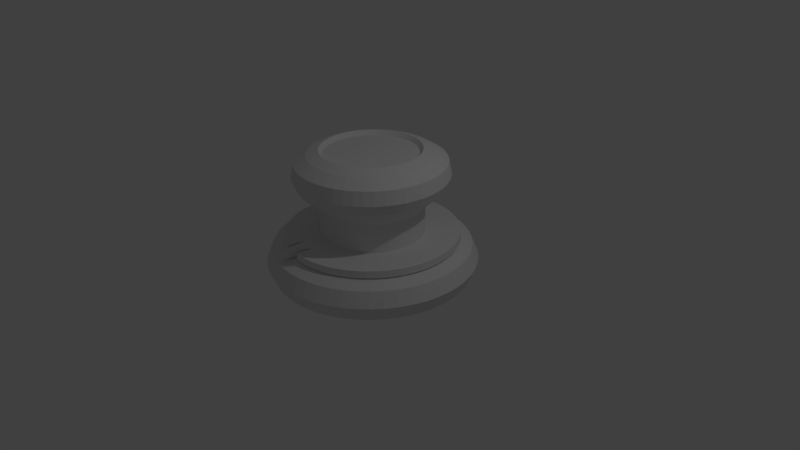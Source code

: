 # Source: safe_lock.blend  (saved by Blender 2.74.0; exported with 4.5.12 LTS)
import bpy
from mathutils import Matrix  # noqa: F401  (used for matrix-valued properties, if any)

bpy.ops.wm.read_factory_settings(use_empty=True)
scene = bpy.context.scene
scene.name = 'Scene'

# ---- collections
col_collection_1 = bpy.data.collections.new('Collection 1'); scene.collection.children.link(col_collection_1)

# ---- world
world_world = bpy.data.worlds.new('World'); scene.world = world_world
world_world.color = (0.05088, 0.05088, 0.05088)
world_world.use_sun_shadow = False
world_world.sun_shadow_jitter_overblur = 0.0
world_world.cycles.sampling_method = 'MANUAL'
world_world.cycles.sample_map_resolution = 256

# ---- cameras
cam_camera = bpy.data.cameras.new('Camera')
cam_camera.clip_end = 100.0
cam_camera.lens = 35.0
cam_camera.sensor_width = 32.0
cam_camera.sensor_height = 18.0
cam_camera.ortho_scale = 7.314
cam_camera.dof.focus_distance = 0.0
cam_camera.dof.aperture_fstop = 128.0

# ---- lights
light_lamp = bpy.data.lights.new('Lamp', 'POINT')
light_lamp.transmission_factor = 0.0
light_lamp.cutoff_distance = 30.0
light_lamp.energy = 100.0
light_lamp.shadow_buffer_clip_start = 1.001
light_lamp.shadow_soft_size = 0.1
light_lamp.shadow_maximum_resolution = 0.006
light_lamp.use_absolute_resolution = True
light_lamp.cycles.use_multiple_importance_sampling = False

# ---- meshes
me_torus_005 = bpy.data.meshes.new('Torus.005')
me_torus_005.from_pydata([], [], [])
me_torus_005.use_remesh_preserve_volume = False
me_torus_005.use_remesh_preserve_attributes = False
me_torus_005.use_mirror_vertex_groups = False
me_torus_005.update()
me_torus_004 = bpy.data.meshes.new('Torus.004')
me_torus_004.from_pydata([(1.25, 0.0, 0.0), (1.177, 0.0, 0.1768), (1.0, 0.0, 0.25), (0.8232, 0.0, 0.1768), (0.75, 0.0, 3.062e-17), (0.8232, 0.0, -0.1768), (1.0, 0.0, -0.25), (1.177, 0.0, -0.1768), (1.24, 0.1567, 0.0), (1.167, 0.1475, 0.1768), (0.9921, 0.1253, 0.25), (0.8167, 0.1032, 0.1768), (0.7441, 0.094, 3.062e-17), (0.8167, 0.1032, -0.1768), (0.9921, 0.1253, -0.25), (1.167, 0.1475, -0.1768), (1.211, 0.3109, 0.0), (1.14, 0.2927, 0.1768), (0.9686, 0.2487, 0.25), (0.7974, 0.2047, 0.1768), (0.7264, 0.1865, 3.062e-17), (0.7974, 0.2047, -0.1768), (0.9686, 0.2487, -0.25), (1.14, 0.2927, -0.1768), (1.162, 0.4602, 0.0), (1.094, 0.4332, 0.1768), (0.9298, 0.3681, 0.25), (0.7654, 0.303, 0.1768), (0.6973, 0.2761, 3.062e-17), (0.7654, 0.303, -0.1768), (0.9298, 0.3681, -0.25), (1.094, 0.4332, -0.1768), (1.095, 0.6022, 0.0), (1.031, 0.5669, 0.1768), (0.8763, 0.4818, 0.25), (0.7214, 0.3966, 0.1768), (0.6572, 0.3613, 3.062e-17), (0.7214, 0.3966, -0.1768), (0.8763, 0.4818, -0.25), (1.031, 0.5669, -0.1768), (1.011, 0.7347, 0.0), (0.952, 0.6917, 0.1768), (0.809, 0.5878, 0.25), (0.666, 0.4839, 0.1768), (0.6068, 0.4408, 3.062e-17), (0.666, 0.4839, -0.1768), (0.809, 0.5878, -0.25), (0.952, 0.6917, -0.1768), (0.9112, 0.8557, 0.0), (0.8578, 0.8056, 0.1768), (0.729, 0.6845, 0.25), (0.6001, 0.5635, 0.1768), (0.5467, 0.5134, 3.062e-17), (0.6001, 0.5635, -0.1768), (0.729, 0.6845, -0.25), (0.8578, 0.8056, -0.1768), (0.7968, 0.9631, 0.0), (0.7501, 0.9067, 0.1768), (0.6374, 0.7705, 0.25), (0.5247, 0.6343, 0.1768), (0.4781, 0.5779, 3.062e-17), (0.5247, 0.6343, -0.1768), (0.6374, 0.7705, -0.25), (0.7501, 0.9067, -0.1768), (0.6698, 1.055, 0.0), (0.6305, 0.9936, 0.1768), (0.5358, 0.8443, 0.25), (0.4411, 0.6951, 0.1768), (0.4019, 0.6332, 3.062e-17), (0.4411, 0.6951, -0.1768), (0.5358, 0.8443, -0.25), (0.6305, 0.9936, -0.1768), (0.5322, 1.131, 0.0), (0.501, 1.065, 0.1768), (0.4258, 0.9048, 0.25), (0.3505, 0.7449, 0.1768), (0.3193, 0.6786, 3.062e-17), (0.3505, 0.7449, -0.1768), (0.4258, 0.9048, -0.25), (0.501, 1.065, -0.1768), (0.3863, 1.189, 0.0), (0.3636, 1.119, 0.1768), (0.309, 0.9511, 0.25), (0.2544, 0.7829, 0.1768), (0.2318, 0.7133, 3.062e-17), (0.2544, 0.7829, -0.1768), (0.309, 0.9511, -0.25), (0.3636, 1.119, -0.1768), (0.2342, 1.228, 0.0), (0.2205, 1.156, 0.1768), (0.1874, 0.9823, 0.25), (0.1543, 0.8086, 0.1768), (0.1405, 0.7367, 3.062e-17), (0.1543, 0.8086, -0.1768), (0.1874, 0.9823, -0.25), (0.2205, 1.156, -0.1768), (0.07849, 1.248, 0.0), (0.07389, 1.174, 0.1768), (0.06279, 0.998, 0.25), (0.05169, 0.8216, 0.1768), (0.04709, 0.7485, 3.062e-17), (0.05169, 0.8216, -0.1768), (0.06279, 0.998, -0.25), (0.07389, 1.174, -0.1768), (-0.07849, 1.248, 0.0), (-0.07389, 1.174, 0.1768), (-0.06279, 0.998, 0.25), (-0.05169, 0.8216, 0.1768), (-0.04709, 0.7485, 3.062e-17), (-0.05169, 0.8216, -0.1768), (-0.06279, 0.998, -0.25), (-0.07389, 1.174, -0.1768), (-0.2342, 1.228, 0.0), (-0.2205, 1.156, 0.1768), (-0.1874, 0.9823, 0.25), (-0.1543, 0.8086, 0.1768), (-0.1405, 0.7367, 3.062e-17), (-0.1543, 0.8086, -0.1768), (-0.1874, 0.9823, -0.25), (-0.2205, 1.156, -0.1768), (-0.3863, 1.189, 0.0), (-0.3636, 1.119, 0.1768), (-0.309, 0.9511, 0.25), (-0.2544, 0.7829, 0.1768), (-0.2318, 0.7133, 3.062e-17), (-0.2544, 0.7829, -0.1768), (-0.309, 0.9511, -0.25), (-0.3636, 1.119, -0.1768), (-0.5322, 1.131, 0.0), (-0.501, 1.065, 0.1768), (-0.4258, 0.9048, 0.25), (-0.3505, 0.7449, 0.1768), (-0.3193, 0.6786, 3.062e-17), (-0.3505, 0.7449, -0.1768), (-0.4258, 0.9048, -0.25), (-0.501, 1.065, -0.1768), (-0.6698, 1.055, 0.0), (-0.6305, 0.9936, 0.1768), (-0.5358, 0.8443, 0.25), (-0.4411, 0.6951, 0.1768), (-0.4019, 0.6332, 3.062e-17), (-0.4411, 0.6951, -0.1768), (-0.5358, 0.8443, -0.25), (-0.6305, 0.9936, -0.1768), (-0.7968, 0.9631, 0.0), (-0.7501, 0.9067, 0.1768), (-0.6374, 0.7705, 0.25), (-0.5247, 0.6343, 0.1768), (-0.4781, 0.5779, 3.062e-17), (-0.5247, 0.6343, -0.1768), (-0.6374, 0.7705, -0.25), (-0.7501, 0.9067, -0.1768), (-0.9112, 0.8557, 0.0), (-0.8578, 0.8056, 0.1768), (-0.729, 0.6845, 0.25), (-0.6001, 0.5635, 0.1768), (-0.5467, 0.5134, 3.062e-17), (-0.6001, 0.5635, -0.1768), (-0.729, 0.6845, -0.25), (-0.8578, 0.8056, -0.1768), (-1.011, 0.7347, 0.0), (-0.952, 0.6917, 0.1768), (-0.809, 0.5878, 0.25), (-0.666, 0.4839, 0.1768), (-0.6068, 0.4408, 3.062e-17), (-0.666, 0.4839, -0.1768), (-0.809, 0.5878, -0.25), (-0.952, 0.6917, -0.1768), (-1.095, 0.6022, 0.0), (-1.031, 0.5669, 0.1768), (-0.8763, 0.4818, 0.25), (-0.7214, 0.3966, 0.1768), (-0.6572, 0.3613, 3.062e-17), (-0.7214, 0.3966, -0.1768), (-0.8763, 0.4818, -0.25), (-1.031, 0.5669, -0.1768), (-1.162, 0.4602, 0.0), (-1.094, 0.4332, 0.1768), (-0.9298, 0.3681, 0.25), (-0.7654, 0.303, 0.1768), (-0.6973, 0.2761, 3.062e-17), (-0.7654, 0.303, -0.1768), (-0.9298, 0.3681, -0.25), (-1.094, 0.4332, -0.1768), (-1.211, 0.3109, 0.0), (-1.14, 0.2927, 0.1768), (-0.9686, 0.2487, 0.25), (-0.7974, 0.2047, 0.1768), (-0.7264, 0.1865, 3.062e-17), (-0.7974, 0.2047, -0.1768), (-0.9686, 0.2487, -0.25), (-1.14, 0.2927, -0.1768), (-1.24, 0.1567, 0.0), (-1.167, 0.1475, 0.1768), (-0.9921, 0.1253, 0.25), (-0.8167, 0.1032, 0.1768), (-0.7441, 0.094, 3.062e-17), (-0.8167, 0.1032, -0.1768), (-0.9921, 0.1253, -0.25), (-1.167, 0.1475, -0.1768), (-1.25, 1.093e-07, 0.0), (-1.177, 1.029e-07, 0.1768), (-1.0, 8.742e-08, 0.25), (-0.8232, 7.197e-08, 0.1768), (-0.75, 6.557e-08, 3.062e-17), (-0.8232, 7.197e-08, -0.1768), (-1.0, 8.742e-08, -0.25), (-1.177, 1.029e-07, -0.1768), (-1.24, -0.1567, 0.0), (-1.167, -0.1475, 0.1768), (-0.9921, -0.1253, 0.25), (-0.8167, -0.1032, 0.1768), (-0.7441, -0.094, 3.062e-17), (-0.8167, -0.1032, -0.1768), (-0.9921, -0.1253, -0.25), (-1.167, -0.1475, -0.1768), (-1.211, -0.3109, 0.0), (-1.14, -0.2927, 0.1768), (-0.9686, -0.2487, 0.25), (-0.7974, -0.2047, 0.1768), (-0.7264, -0.1865, 3.062e-17), (-0.7974, -0.2047, -0.1768), (-0.9686, -0.2487, -0.25), (-1.14, -0.2927, -0.1768), (-1.162, -0.4602, 0.0), (-1.094, -0.4332, 0.1768), (-0.9298, -0.3681, 0.25), (-0.7654, -0.303, 0.1768), (-0.6973, -0.2761, 3.062e-17), (-0.7654, -0.303, -0.1768), (-0.9298, -0.3681, -0.25), (-1.094, -0.4332, -0.1768), (-1.095, -0.6022, 0.0), (-1.031, -0.5669, 0.1768), (-0.8763, -0.4818, 0.25), (-0.7214, -0.3966, 0.1768), (-0.6572, -0.3613, 3.062e-17), (-0.7214, -0.3966, -0.1768), (-0.8763, -0.4818, -0.25), (-1.031, -0.5669, -0.1768), (-1.011, -0.7347, 0.0), (-0.952, -0.6917, 0.1768), (-0.809, -0.5878, 0.25), (-0.666, -0.4839, 0.1768), (-0.6068, -0.4408, 3.062e-17), (-0.666, -0.4839, -0.1768), (-0.809, -0.5878, -0.25), (-0.952, -0.6917, -0.1768), (-0.9112, -0.8557, 0.0), (-0.8578, -0.8056, 0.1768), (-0.729, -0.6845, 0.25), (-0.6001, -0.5635, 0.1768), (-0.5467, -0.5134, 3.062e-17), (-0.6001, -0.5635, -0.1768), (-0.729, -0.6845, -0.25), (-0.8578, -0.8056, -0.1768), (-0.7968, -0.9631, 0.0), (-0.7501, -0.9067, 0.1768), (-0.6374, -0.7705, 0.25), (-0.5247, -0.6343, 0.1768), (-0.4781, -0.5779, 3.062e-17), (-0.5247, -0.6343, -0.1768), (-0.6374, -0.7705, -0.25), (-0.7501, -0.9067, -0.1768), (-0.6698, -1.055, 0.0), (-0.6305, -0.9936, 0.1768), (-0.5358, -0.8443, 0.25), (-0.4411, -0.6951, 0.1768), (-0.4019, -0.6332, 3.062e-17), (-0.4411, -0.6951, -0.1768), (-0.5358, -0.8443, -0.25), (-0.6305, -0.9936, -0.1768), (-0.5322, -1.131, 0.0), (-0.501, -1.065, 0.1768), (-0.4258, -0.9048, 0.25), (-0.3505, -0.7449, 0.1768), (-0.3193, -0.6786, 3.062e-17), (-0.3505, -0.7449, -0.1768), (-0.4258, -0.9048, -0.25), (-0.501, -1.065, -0.1768), (-0.3863, -1.189, 0.0), (-0.3636, -1.119, 0.1768), (-0.309, -0.9511, 0.25), (-0.2544, -0.7829, 0.1768), (-0.2318, -0.7133, 3.062e-17), (-0.2544, -0.7829, -0.1768), (-0.309, -0.9511, -0.25), (-0.3636, -1.119, -0.1768), (-0.2342, -1.228, 0.0), (-0.2205, -1.156, 0.1768), (-0.1874, -0.9823, 0.25), (-0.1543, -0.8086, 0.1768), (-0.1405, -0.7367, 3.062e-17), (-0.1543, -0.8086, -0.1768), (-0.1874, -0.9823, -0.25), (-0.2205, -1.156, -0.1768), (-0.07849, -1.248, 0.0), (-0.07389, -1.174, 0.1768), (-0.06279, -0.998, 0.25), (-0.05169, -0.8216, 0.1768), (-0.04709, -0.7485, 3.062e-17), (-0.05169, -0.8216, -0.1768), (-0.06279, -0.998, -0.25), (-0.07389, -1.174, -0.1768), (0.07849, -1.248, 0.0), (0.07389, -1.174, 0.1768), (0.06279, -0.998, 0.25), (0.05169, -0.8216, 0.1768), (0.04709, -0.7485, 3.062e-17), (0.05169, -0.8216, -0.1768), (0.06279, -0.998, -0.25), (0.07389, -1.174, -0.1768), (0.2342, -1.228, 0.0), (0.2205, -1.156, 0.1768), (0.1874, -0.9823, 0.25), (0.1543, -0.8086, 0.1768), (0.1405, -0.7367, 3.062e-17), (0.1543, -0.8086, -0.1768), (0.1874, -0.9823, -0.25), (0.2205, -1.156, -0.1768), (0.3863, -1.189, 0.0), (0.3636, -1.119, 0.1768), (0.309, -0.9511, 0.25), (0.2544, -0.7829, 0.1768), (0.2318, -0.7133, 3.062e-17), (0.2544, -0.7829, -0.1768), (0.309, -0.9511, -0.25), (0.3636, -1.119, -0.1768), (0.5322, -1.131, 0.0), (0.501, -1.065, 0.1768), (0.4258, -0.9048, 0.25), (0.3505, -0.7449, 0.1768), (0.3193, -0.6786, 3.062e-17), (0.3505, -0.7449, -0.1768), (0.4258, -0.9048, -0.25), (0.501, -1.065, -0.1768), (0.6698, -1.055, 0.0), (0.6305, -0.9936, 0.1768), (0.5358, -0.8443, 0.25), (0.4411, -0.6951, 0.1768), (0.4019, -0.6332, 3.062e-17), (0.4411, -0.6951, -0.1768), (0.5358, -0.8443, -0.25), (0.6305, -0.9936, -0.1768), (0.7968, -0.9631, 0.0), (0.7501, -0.9067, 0.1768), (0.6374, -0.7705, 0.25), (0.5247, -0.6343, 0.1768), (0.4781, -0.5779, 3.062e-17), (0.5247, -0.6343, -0.1768), (0.6374, -0.7705, -0.25), (0.7501, -0.9067, -0.1768), (0.9112, -0.8557, 0.0), (0.8578, -0.8056, 0.1768), (0.729, -0.6845, 0.25), (0.6001, -0.5635, 0.1768), (0.5467, -0.5134, 3.062e-17), (0.6001, -0.5635, -0.1768), (0.729, -0.6845, -0.25), (0.8578, -0.8056, -0.1768), (1.011, -0.7347, 0.0), (0.952, -0.6917, 0.1768), (0.809, -0.5878, 0.25), (0.666, -0.4839, 0.1768), (0.6068, -0.4408, 3.062e-17), (0.666, -0.4839, -0.1768), (0.809, -0.5878, -0.25), (0.952, -0.6917, -0.1768), (1.095, -0.6022, 0.0), (1.031, -0.5669, 0.1768), (0.8763, -0.4818, 0.25), (0.7214, -0.3966, 0.1768), (0.6572, -0.3613, 3.062e-17), (0.7214, -0.3966, -0.1768), (0.8763, -0.4818, -0.25), (1.031, -0.5669, -0.1768), (1.162, -0.4602, 0.0), (1.094, -0.4332, 0.1768), (0.9298, -0.3681, 0.25), (0.7654, -0.303, 0.1768), (0.6973, -0.2761, 3.062e-17), (0.7654, -0.303, -0.1768), (0.9298, -0.3681, -0.25), (1.094, -0.4332, -0.1768), (1.211, -0.3109, 0.0), (1.14, -0.2927, 0.1768), (0.9686, -0.2487, 0.25), (0.7974, -0.2047, 0.1768), (0.7264, -0.1865, 3.062e-17), (0.7974, -0.2047, -0.1768), (0.9686, -0.2487, -0.25), (1.14, -0.2927, -0.1768), (1.24, -0.1567, 0.0), (1.167, -0.1475, 0.1768), (0.9921, -0.1253, 0.25), (0.8167, -0.1032, 0.1768), (0.7441, -0.094, 3.062e-17), (0.8167, -0.1032, -0.1768), (0.9921, -0.1253, -0.25), (1.167, -0.1475, -0.1768)], [], [(0, 8, 9, 1), (1, 9, 10, 2), (2, 10, 11, 3), (3, 11, 12, 4), (4, 12, 13, 5), (5, 13, 14, 6), (6, 14, 15, 7), (0, 7, 15, 8), (8, 16, 17, 9), (9, 17, 18, 10), (10, 18, 19, 11), (11, 19, 20, 12), (12, 20, 21, 13), (13, 21, 22, 14), (14, 22, 23, 15), (15, 23, 16, 8), (16, 24, 25, 17), (17, 25, 26, 18), (18, 26, 27, 19), (19, 27, 28, 20), (20, 28, 29, 21), (21, 29, 30, 22), (22, 30, 31, 23), (23, 31, 24, 16), (24, 32, 33, 25), (25, 33, 34, 26), (26, 34, 35, 27), (27, 35, 36, 28), (28, 36, 37, 29), (29, 37, 38, 30), (30, 38, 39, 31), (31, 39, 32, 24), (32, 40, 41, 33), (33, 41, 42, 34), (34, 42, 43, 35), (35, 43, 44, 36), (36, 44, 45, 37), (37, 45, 46, 38), (38, 46, 47, 39), (39, 47, 40, 32), (40, 48, 49, 41), (41, 49, 50, 42), (42, 50, 51, 43), (43, 51, 52, 44), (44, 52, 53, 45), (45, 53, 54, 46), (46, 54, 55, 47), (47, 55, 48, 40), (48, 56, 57, 49), (49, 57, 58, 50), (50, 58, 59, 51), (51, 59, 60, 52), (52, 60, 61, 53), (53, 61, 62, 54), (54, 62, 63, 55), (55, 63, 56, 48), (56, 64, 65, 57), (57, 65, 66, 58), (58, 66, 67, 59), (59, 67, 68, 60), (60, 68, 69, 61), (61, 69, 70, 62), (62, 70, 71, 63), (63, 71, 64, 56), (64, 72, 73, 65), (65, 73, 74, 66), (66, 74, 75, 67), (67, 75, 76, 68), (68, 76, 77, 69), (69, 77, 78, 70), (70, 78, 79, 71), (71, 79, 72, 64), (72, 80, 81, 73), (73, 81, 82, 74), (74, 82, 83, 75), (75, 83, 84, 76), (76, 84, 85, 77), (77, 85, 86, 78), (78, 86, 87, 79), (79, 87, 80, 72), (80, 88, 89, 81), (81, 89, 90, 82), (82, 90, 91, 83), (83, 91, 92, 84), (84, 92, 93, 85), (85, 93, 94, 86), (86, 94, 95, 87), (87, 95, 88, 80), (88, 96, 97, 89), (89, 97, 98, 90), (90, 98, 99, 91), (91, 99, 100, 92), (92, 100, 101, 93), (93, 101, 102, 94), (94, 102, 103, 95), (95, 103, 96, 88), (96, 104, 105, 97), (97, 105, 106, 98), (98, 106, 107, 99), (99, 107, 108, 100), (100, 108, 109, 101), (101, 109, 110, 102), (102, 110, 111, 103), (103, 111, 104, 96), (104, 112, 113, 105), (105, 113, 114, 106), (106, 114, 115, 107), (107, 115, 116, 108), (108, 116, 117, 109), (109, 117, 118, 110), (110, 118, 119, 111), (111, 119, 112, 104), (112, 120, 121, 113), (113, 121, 122, 114), (114, 122, 123, 115), (115, 123, 124, 116), (116, 124, 125, 117), (117, 125, 126, 118), (118, 126, 127, 119), (119, 127, 120, 112), (120, 128, 129, 121), (121, 129, 130, 122), (122, 130, 131, 123), (123, 131, 132, 124), (124, 132, 133, 125), (125, 133, 134, 126), (126, 134, 135, 127), (127, 135, 128, 120), (128, 136, 137, 129), (129, 137, 138, 130), (130, 138, 139, 131), (131, 139, 140, 132), (132, 140, 141, 133), (133, 141, 142, 134), (134, 142, 143, 135), (135, 143, 136, 128), (136, 144, 145, 137), (137, 145, 146, 138), (138, 146, 147, 139), (139, 147, 148, 140), (140, 148, 149, 141), (141, 149, 150, 142), (142, 150, 151, 143), (143, 151, 144, 136), (144, 152, 153, 145), (145, 153, 154, 146), (146, 154, 155, 147), (147, 155, 156, 148), (148, 156, 157, 149), (149, 157, 158, 150), (150, 158, 159, 151), (151, 159, 152, 144), (152, 160, 161, 153), (153, 161, 162, 154), (154, 162, 163, 155), (155, 163, 164, 156), (156, 164, 165, 157), (157, 165, 166, 158), (158, 166, 167, 159), (159, 167, 160, 152), (160, 168, 169, 161), (161, 169, 170, 162), (162, 170, 171, 163), (163, 171, 172, 164), (164, 172, 173, 165), (165, 173, 174, 166), (166, 174, 175, 167), (167, 175, 168, 160), (168, 176, 177, 169), (169, 177, 178, 170), (170, 178, 179, 171), (171, 179, 180, 172), (172, 180, 181, 173), (173, 181, 182, 174), (174, 182, 183, 175), (175, 183, 176, 168), (176, 184, 185, 177), (177, 185, 186, 178), (178, 186, 187, 179), (179, 187, 188, 180), (180, 188, 189, 181), (181, 189, 190, 182), (182, 190, 191, 183), (183, 191, 184, 176), (184, 192, 193, 185), (185, 193, 194, 186), (186, 194, 195, 187), (187, 195, 196, 188), (188, 196, 197, 189), (189, 197, 198, 190), (190, 198, 199, 191), (191, 199, 192, 184), (192, 200, 201, 193), (193, 201, 202, 194), (194, 202, 203, 195), (195, 203, 204, 196), (196, 204, 205, 197), (197, 205, 206, 198), (198, 206, 207, 199), (199, 207, 200, 192), (200, 208, 209, 201), (201, 209, 210, 202), (202, 210, 211, 203), (203, 211, 212, 204), (204, 212, 213, 205), (205, 213, 214, 206), (206, 214, 215, 207), (207, 215, 208, 200), (208, 216, 217, 209), (209, 217, 218, 210), (210, 218, 219, 211), (211, 219, 220, 212), (212, 220, 221, 213), (213, 221, 222, 214), (214, 222, 223, 215), (215, 223, 216, 208), (216, 224, 225, 217), (217, 225, 226, 218), (218, 226, 227, 219), (219, 227, 228, 220), (220, 228, 229, 221), (221, 229, 230, 222), (222, 230, 231, 223), (223, 231, 224, 216), (224, 232, 233, 225), (225, 233, 234, 226), (226, 234, 235, 227), (227, 235, 236, 228), (228, 236, 237, 229), (229, 237, 238, 230), (230, 238, 239, 231), (231, 239, 232, 224), (232, 240, 241, 233), (233, 241, 242, 234), (234, 242, 243, 235), (235, 243, 244, 236), (236, 244, 245, 237), (237, 245, 246, 238), (238, 246, 247, 239), (239, 247, 240, 232), (240, 248, 249, 241), (241, 249, 250, 242), (242, 250, 251, 243), (243, 251, 252, 244), (244, 252, 253, 245), (245, 253, 254, 246), (246, 254, 255, 247), (247, 255, 248, 240), (248, 256, 257, 249), (249, 257, 258, 250), (250, 258, 259, 251), (251, 259, 260, 252), (252, 260, 261, 253), (253, 261, 262, 254), (254, 262, 263, 255), (255, 263, 256, 248), (256, 264, 265, 257), (257, 265, 266, 258), (258, 266, 267, 259), (259, 267, 268, 260), (260, 268, 269, 261), (261, 269, 270, 262), (262, 270, 271, 263), (263, 271, 264, 256), (264, 272, 273, 265), (265, 273, 274, 266), (266, 274, 275, 267), (267, 275, 276, 268), (268, 276, 277, 269), (269, 277, 278, 270), (270, 278, 279, 271), (271, 279, 272, 264), (272, 280, 281, 273), (273, 281, 282, 274), (274, 282, 283, 275), (275, 283, 284, 276), (276, 284, 285, 277), (277, 285, 286, 278), (278, 286, 287, 279), (279, 287, 280, 272), (280, 288, 289, 281), (281, 289, 290, 282), (282, 290, 291, 283), (283, 291, 292, 284), (284, 292, 293, 285), (285, 293, 294, 286), (286, 294, 295, 287), (287, 295, 288, 280), (288, 296, 297, 289), (289, 297, 298, 290), (290, 298, 299, 291), (291, 299, 300, 292), (292, 300, 301, 293), (293, 301, 302, 294), (294, 302, 303, 295), (295, 303, 296, 288), (296, 304, 305, 297), (297, 305, 306, 298), (298, 306, 307, 299), (299, 307, 308, 300), (300, 308, 309, 301), (301, 309, 310, 302), (302, 310, 311, 303), (303, 311, 304, 296), (304, 312, 313, 305), (305, 313, 314, 306), (306, 314, 315, 307), (307, 315, 316, 308), (308, 316, 317, 309), (309, 317, 318, 310), (310, 318, 319, 311), (311, 319, 312, 304), (312, 320, 321, 313), (313, 321, 322, 314), (314, 322, 323, 315), (315, 323, 324, 316), (316, 324, 325, 317), (317, 325, 326, 318), (318, 326, 327, 319), (319, 327, 320, 312), (320, 328, 329, 321), (321, 329, 330, 322), (322, 330, 331, 323), (323, 331, 332, 324), (324, 332, 333, 325), (325, 333, 334, 326), (326, 334, 335, 327), (327, 335, 328, 320), (328, 336, 337, 329), (329, 337, 338, 330), (330, 338, 339, 331), (331, 339, 340, 332), (332, 340, 341, 333), (333, 341, 342, 334), (334, 342, 343, 335), (335, 343, 336, 328), (336, 344, 345, 337), (337, 345, 346, 338), (338, 346, 347, 339), (339, 347, 348, 340), (340, 348, 349, 341), (341, 349, 350, 342), (342, 350, 351, 343), (343, 351, 344, 336), (344, 352, 353, 345), (345, 353, 354, 346), (346, 354, 355, 347), (347, 355, 356, 348), (348, 356, 357, 349), (349, 357, 358, 350), (350, 358, 359, 351), (351, 359, 352, 344), (352, 360, 361, 353), (353, 361, 362, 354), (354, 362, 363, 355), (355, 363, 364, 356), (356, 364, 365, 357), (357, 365, 366, 358), (358, 366, 367, 359), (359, 367, 360, 352), (360, 368, 369, 361), (361, 369, 370, 362), (362, 370, 371, 363), (363, 371, 372, 364), (364, 372, 373, 365), (365, 373, 374, 366), (366, 374, 375, 367), (367, 375, 368, 360), (368, 376, 377, 369), (369, 377, 378, 370), (370, 378, 379, 371), (371, 379, 380, 372), (372, 380, 381, 373), (373, 381, 382, 374), (374, 382, 383, 375), (375, 383, 376, 368), (376, 384, 385, 377), (377, 385, 386, 378), (378, 386, 387, 379), (379, 387, 388, 380), (380, 388, 389, 381), (381, 389, 390, 382), (382, 390, 391, 383), (383, 391, 384, 376), (384, 392, 393, 385), (385, 393, 394, 386), (386, 394, 395, 387), (387, 395, 396, 388), (388, 396, 397, 389), (389, 397, 398, 390), (390, 398, 399, 391), (391, 399, 392, 384), (392, 0, 1, 393), (393, 1, 2, 394), (394, 2, 3, 395), (395, 3, 4, 396), (396, 4, 5, 397), (397, 5, 6, 398), (398, 6, 7, 399), (399, 7, 0, 392)])
me_torus_004.use_remesh_preserve_volume = False
me_torus_004.use_remesh_preserve_attributes = False
me_torus_004.use_mirror_vertex_groups = False
me_torus_004.update()
me_circle = bpy.data.meshes.new('Circle')
me_circle.from_pydata([(8.911e-09, 1.111, 0.688), (-0.1393, 1.103, 0.688), (-0.2764, 1.076, 0.688), (-0.4091, 1.033, 0.688), (-0.5354, 0.9739, 0.688), (-0.6532, 0.8991, 0.688), (-0.7608, 0.8101, 0.688), (-0.8563, 0.7084, 0.688), (-0.9383, 0.5955, 0.688), (-1.006, 0.4732, 0.688), (-1.057, 0.3434, 0.688), (-1.092, 0.2082, 0.688), (-1.109, 0.06978, 0.688), (-1.109, -0.06978, 0.688), (-1.092, -0.2082, 0.688), (-1.057, -0.3434, 0.688), (-1.006, -0.4732, 0.688), (-0.9383, -0.5955, 0.688), (-0.8563, -0.7084, 0.688), (-0.7608, -0.8101, 0.688), (-0.6532, -0.8991, 0.688), (-0.5354, -0.9739, 0.688), (-0.4091, -1.033, 0.688), (-0.3274, -1.255, 0.688), (-0.1393, -1.103, 0.688), (9.01e-07, -1.111, 0.688), (0.1393, -1.103, 0.688), (0.2764, -1.076, 0.688), (0.4091, -1.033, 0.688), (0.5354, -0.9739, 0.688), (0.6532, -0.8991, 0.688), (0.7608, -0.8101, 0.688), (0.8563, -0.7084, 0.688), (0.9383, -0.5955, 0.688), (1.006, -0.4732, 0.688), (1.057, -0.3434, 0.688), (1.092, -0.2082, 0.688), (1.109, -0.06978, 0.688), (1.109, 0.06978, 0.688), (1.092, 0.2082, 0.688), (1.057, 0.3434, 0.688), (1.006, 0.4732, 0.688), (0.9383, 0.5955, 0.688), (0.8563, 0.7084, 0.688), (0.7608, 0.8101, 0.688), (0.6532, 0.8991, 0.688), (0.5354, 0.9739, 0.688), (0.4091, 1.033, 0.688), (0.2764, 1.076, 0.688), (0.1393, 1.103, 0.688), (8.911e-09, 1.111, 0.7783), (-0.1393, 1.103, 0.7783), (-0.2764, 1.076, 0.7783), (-0.4091, 1.033, 0.7783), (-0.5354, 0.9739, 0.7783), (-0.6532, 0.8991, 0.7783), (-0.7608, 0.8101, 0.7783), (-0.8563, 0.7084, 0.7783), (-0.9383, 0.5955, 0.7783), (-1.006, 0.4732, 0.7783), (-1.057, 0.3434, 0.7783), (-1.092, 0.2082, 0.7783), (-1.109, 0.06978, 0.7783), (-1.109, -0.06978, 0.7783), (-1.092, -0.2082, 0.7783), (-1.057, -0.3434, 0.7783), (-1.006, -0.4732, 0.7783), (-0.9383, -0.5955, 0.7783), (-0.8563, -0.7084, 0.7783), (-0.7608, -0.8101, 0.7783), (-0.6532, -0.8991, 0.7783), (-0.5354, -0.9739, 0.7783), (-0.4091, -1.033, 0.7783), (-0.3274, -1.255, 0.7783), (-0.1393, -1.103, 0.7783), (9.01e-07, -1.111, 0.7783), (0.1393, -1.103, 0.7783), (0.2764, -1.076, 0.7783), (0.4091, -1.033, 0.7783), (0.5354, -0.9739, 0.7783), (0.6532, -0.8991, 0.7783), (0.7608, -0.8101, 0.7783), (0.8563, -0.7084, 0.7783), (0.9383, -0.5955, 0.7783), (1.006, -0.4732, 0.7783), (1.057, -0.3434, 0.7783), (1.092, -0.2082, 0.7783), (1.109, -0.06978, 0.7783), (1.109, 0.06978, 0.7783), (1.092, 0.2082, 0.7783), (1.057, 0.3434, 0.7783), (1.006, 0.4732, 0.7783), (0.9383, 0.5955, 0.7783), (0.8563, 0.7084, 0.7783), (0.7608, 0.8101, 0.7783), (0.6532, 0.8991, 0.7783), (0.5354, 0.9739, 0.7783), (0.4091, 1.033, 0.7783), (0.2764, 1.076, 0.7783), (0.1393, 1.103, 0.7783), (-2.826e-08, 0.6625, 0.7783), (-0.08303, 0.6573, 0.7783), (-0.1648, 0.6417, 0.7783), (-0.2439, 0.616, 0.7783), (-0.3192, 0.5806, 0.7783), (-0.3894, 0.536, 0.7783), (-0.4535, 0.4829, 0.7783), (-0.5105, 0.4223, 0.7783), (-0.5594, 0.355, 0.7783), (-0.5995, 0.2821, 0.7783), (-0.6301, 0.2047, 0.7783), (-0.6508, 0.1241, 0.7783), (-0.6612, 0.0416, 0.7783), (-0.6612, -0.0416, 0.7783), (-0.6508, -0.1241, 0.7783), (-0.6301, -0.2047, 0.7783), (-0.5995, -0.2821, 0.7783), (-0.5594, -0.355, 0.7783), (-0.5105, -0.4223, 0.7783), (-0.4535, -0.4829, 0.7783), (-0.3894, -0.536, 0.7783), (-0.3192, -0.5806, 0.7783), (-0.2439, -0.616, 0.7783), (-0.1648, -0.6417, 0.7783), (-0.08303, -0.6573, 0.7783), (5.035e-07, -0.6625, 0.7783), (0.08303, -0.6573, 0.7783), (0.1648, -0.6417, 0.7783), (0.2439, -0.616, 0.7783), (0.3192, -0.5806, 0.7783), (0.3894, -0.536, 0.7783), (0.4535, -0.4829, 0.7783), (0.5105, -0.4223, 0.7783), (0.5594, -0.355, 0.7783), (0.5995, -0.2821, 0.7783), (0.6301, -0.2047, 0.7783), (0.6508, -0.1241, 0.7783), (0.6612, -0.0416, 0.7783), (0.6612, 0.0416, 0.7783), (0.6508, 0.1241, 0.7783), (0.6301, 0.2047, 0.7783), (0.5995, 0.2821, 0.7783), (0.5594, 0.355, 0.7783), (0.5105, 0.4223, 0.7783), (0.4535, 0.4829, 0.7783), (0.3894, 0.536, 0.7783), (0.3192, 0.5806, 0.7783), (0.2439, 0.616, 0.7783), (0.1648, 0.6417, 0.7783), (0.08303, 0.6573, 0.7783), (-2.826e-08, 0.6625, 1.148), (-0.08303, 0.6573, 1.148), (-0.1648, 0.6417, 1.148), (-0.2439, 0.616, 1.148), (-0.3192, 0.5806, 1.148), (-0.3894, 0.536, 1.148), (-0.4535, 0.4829, 1.148), (-0.5105, 0.4223, 1.148), (-0.5594, 0.355, 1.148), (-0.5995, 0.2821, 1.148), (-0.6301, 0.2047, 1.148), (-0.6508, 0.1241, 1.148), (-0.6612, 0.0416, 1.148), (-0.6612, -0.0416, 1.148), (-0.6508, -0.1241, 1.148), (-0.6301, -0.2047, 1.148), (-0.5995, -0.2821, 1.148), (-0.5594, -0.355, 1.148), (-0.5105, -0.4223, 1.148), (-0.4535, -0.4829, 1.148), (-0.3894, -0.536, 1.148), (-0.3192, -0.5806, 1.148), (-0.2439, -0.616, 1.148), (-0.1648, -0.6417, 1.148), (-0.08303, -0.6573, 1.148), (5.035e-07, -0.6625, 1.148), (0.08303, -0.6573, 1.148), (0.1648, -0.6417, 1.148), (0.2439, -0.616, 1.148), (0.3192, -0.5806, 1.148), (0.3894, -0.536, 1.148), (0.4535, -0.4829, 1.148), (0.5105, -0.4223, 1.148), (0.5594, -0.355, 1.148), (0.5995, -0.2821, 1.148), (0.6301, -0.2047, 1.148), (0.6508, -0.1241, 1.148), (0.6612, -0.0416, 1.148), (0.6612, 0.0416, 1.148), (0.6508, 0.1241, 1.148), (0.6301, 0.2047, 1.148), (0.5995, 0.2821, 1.148), (0.5594, 0.355, 1.148), (0.5105, 0.4223, 1.148), (0.4535, 0.4829, 1.148), (0.3894, 0.536, 1.148), (0.3192, 0.5806, 1.148), (0.2439, 0.616, 1.148), (0.1648, 0.6417, 1.148), (0.08303, 0.6573, 1.148), (-3.133e-08, 0.7826, 1.279), (-0.09809, 0.7765, 1.279), (-0.1946, 0.7581, 1.279), (-0.2881, 0.7277, 1.279), (-0.377, 0.6858, 1.279), (-0.46, 0.6332, 1.279), (-0.5358, 0.5705, 1.279), (-0.603, 0.4989, 1.279), (-0.6608, 0.4194, 1.279), (-0.7082, 0.3332, 1.279), (-0.7443, 0.2419, 1.279), (-0.7688, 0.1467, 1.279), (-0.7811, 0.04914, 1.279), (-0.7811, -0.04914, 1.279), (-0.7688, -0.1467, 1.279), (-0.7443, -0.2419, 1.279), (-0.7082, -0.3332, 1.279), (-0.6608, -0.4194, 1.279), (-0.603, -0.4989, 1.279), (-0.5358, -0.5705, 1.279), (-0.46, -0.6332, 1.279), (-0.377, -0.6858, 1.279), (-0.2881, -0.7277, 1.279), (-0.1946, -0.7581, 1.279), (-0.09809, -0.7765, 1.279), (5.969e-07, -0.7826, 1.279), (0.09809, -0.7765, 1.279), (0.1946, -0.7581, 1.279), (0.2881, -0.7277, 1.279), (0.377, -0.6858, 1.279), (0.46, -0.6332, 1.279), (0.5358, -0.5705, 1.279), (0.603, -0.4989, 1.279), (0.6608, -0.4194, 1.279), (0.7082, -0.3332, 1.279), (0.7443, -0.2419, 1.279), (0.7688, -0.1467, 1.279), (0.7811, -0.04914, 1.279), (0.7811, 0.04914, 1.279), (0.7688, 0.1467, 1.279), (0.7443, 0.2419, 1.279), (0.7082, 0.3332, 1.279), (0.6608, 0.4194, 1.279), (0.603, 0.4989, 1.279), (0.5358, 0.5705, 1.279), (0.46, 0.6332, 1.279), (0.377, 0.6858, 1.279), (0.2881, 0.7277, 1.279), (0.1946, 0.7581, 1.279), (0.09809, 0.7765, 1.279), (-2.587e-08, 0.9243, 1.401), (-0.1158, 0.917, 1.401), (-0.2299, 0.8953, 1.401), (-0.3403, 0.8594, 1.401), (-0.4453, 0.81, 1.401), (-0.5433, 0.7478, 1.401), (-0.6327, 0.6738, 1.401), (-0.7122, 0.5892, 1.401), (-0.7804, 0.4953, 1.401), (-0.8363, 0.3936, 1.401), (-0.8791, 0.2856, 1.401), (-0.9079, 0.1732, 1.401), (-0.9225, 0.05804, 1.401), (-0.9225, -0.05804, 1.401), (-0.9079, -0.1732, 1.401), (-0.8791, -0.2856, 1.401), (-0.8363, -0.3936, 1.401), (-0.7804, -0.4953, 1.401), (-0.7122, -0.5892, 1.401), (-0.6327, -0.6738, 1.401), (-0.5433, -0.7478, 1.401), (-0.4453, -0.81, 1.401), (-0.3403, -0.8594, 1.401), (-0.2299, -0.8953, 1.401), (-0.1158, -0.917, 1.401), (7.161e-07, -0.9243, 1.401), (0.1158, -0.917, 1.401), (0.2299, -0.8953, 1.401), (0.3403, -0.8594, 1.401), (0.4453, -0.81, 1.401), (0.5433, -0.7478, 1.401), (0.6327, -0.6738, 1.401), (0.7122, -0.5892, 1.401), (0.7804, -0.4953, 1.401), (0.8363, -0.3936, 1.401), (0.8791, -0.2856, 1.401), (0.9079, -0.1732, 1.401), (0.9225, -0.05804, 1.401), (0.9225, 0.05804, 1.401), (0.9079, 0.1732, 1.401), (0.8791, 0.2856, 1.401), (0.8363, 0.3936, 1.401), (0.7804, 0.4953, 1.401), (0.7122, 0.5892, 1.401), (0.6327, 0.6738, 1.401), (0.5433, 0.7478, 1.401), (0.4453, 0.81, 1.401), (0.3403, 0.8594, 1.401), (0.2299, 0.8953, 1.401), (0.1158, 0.917, 1.401), (-2.388e-08, 0.988, 1.541), (-0.1238, 0.9802, 1.541), (-0.2457, 0.957, 1.541), (-0.3637, 0.9186, 1.541), (-0.476, 0.8658, 1.541), (-0.5808, 0.7993, 1.541), (-0.6764, 0.7202, 1.541), (-0.7613, 0.6298, 1.541), (-0.8342, 0.5294, 1.541), (-0.894, 0.4207, 1.541), (-0.9397, 0.3053, 1.541), (-0.9705, 0.1851, 1.541), (-0.9861, 0.06204, 1.541), (-0.9861, -0.06204, 1.541), (-0.9705, -0.1851, 1.541), (-0.9397, -0.3053, 1.541), (-0.894, -0.4207, 1.541), (-0.8342, -0.5294, 1.541), (-0.7613, -0.6298, 1.541), (-0.6764, -0.7202, 1.541), (-0.5808, -0.7993, 1.541), (-0.476, -0.8658, 1.541), (-0.3637, -0.9187, 1.541), (-0.2457, -0.957, 1.541), (-0.1238, -0.9802, 1.541), (7.692e-07, -0.988, 1.541), (0.1238, -0.9802, 1.541), (0.2457, -0.957, 1.541), (0.3637, -0.9186, 1.541), (0.476, -0.8658, 1.541), (0.5808, -0.7993, 1.541), (0.6764, -0.7202, 1.541), (0.7613, -0.6298, 1.541), (0.8342, -0.5294, 1.541), (0.894, -0.4207, 1.541), (0.9397, -0.3053, 1.541), (0.9705, -0.1851, 1.541), (0.9861, -0.06204, 1.541), (0.9861, 0.06204, 1.541), (0.9705, 0.1851, 1.541), (0.9397, 0.3053, 1.541), (0.894, 0.4207, 1.541), (0.8342, 0.5294, 1.541), (0.7613, 0.6298, 1.541), (0.6764, 0.7202, 1.541), (0.5807, 0.7993, 1.541), (0.476, 0.8658, 1.541), (0.3637, 0.9187, 1.541), (0.2457, 0.957, 1.541), (0.1238, 0.9802, 1.541), (-2.448e-08, 0.9539, 1.717), (-0.1196, 0.9464, 1.717), (-0.2372, 0.924, 1.717), (-0.3512, 0.8869, 1.717), (-0.4596, 0.8359, 1.717), (-0.5607, 0.7717, 1.717), (-0.653, 0.6954, 1.717), (-0.735, 0.6081, 1.717), (-0.8054, 0.5111, 1.717), (-0.8631, 0.4062, 1.717), (-0.9072, 0.2948, 1.717), (-0.937, 0.1787, 1.717), (-0.952, 0.0599, 1.717), (-0.952, -0.0599, 1.717), (-0.937, -0.1787, 1.717), (-0.9072, -0.2948, 1.717), (-0.8631, -0.4062, 1.717), (-0.8054, -0.5111, 1.717), (-0.735, -0.6081, 1.717), (-0.653, -0.6954, 1.717), (-0.5607, -0.7717, 1.717), (-0.4596, -0.8359, 1.717), (-0.3512, -0.8869, 1.717), (-0.2372, -0.924, 1.717), (-0.1196, -0.9464, 1.717), (7.412e-07, -0.9539, 1.717), (0.1196, -0.9464, 1.717), (0.2372, -0.924, 1.717), (0.3512, -0.8869, 1.717), (0.4596, -0.8359, 1.717), (0.5607, -0.7717, 1.717), (0.653, -0.6954, 1.717), (0.735, -0.6081, 1.717), (0.8054, -0.5111, 1.717), (0.8631, -0.4062, 1.717), (0.9072, -0.2948, 1.717), (0.937, -0.1787, 1.717), (0.952, -0.0599, 1.717), (0.952, 0.0599, 1.717), (0.937, 0.1787, 1.717), (0.9072, 0.2948, 1.717), (0.8631, 0.4062, 1.717), (0.8054, 0.5111, 1.717), (0.735, 0.6081, 1.717), (0.653, 0.6954, 1.717), (0.5607, 0.7717, 1.717), (0.4596, 0.8359, 1.717), (0.3512, 0.8869, 1.717), (0.2372, 0.924, 1.717), (0.1196, 0.9464, 1.717), (-3.869e-08, 0.7972, 1.816), (-0.09992, 0.7909, 1.816), (-0.1983, 0.7722, 1.816), (-0.2935, 0.7412, 1.816), (-0.3841, 0.6986, 1.816), (-0.4686, 0.645, 1.816), (-0.5457, 0.5812, 1.816), (-0.6143, 0.5082, 1.816), (-0.6731, 0.4272, 1.816), (-0.7214, 0.3394, 1.816), (-0.7582, 0.2464, 1.816), (-0.7831, 0.1494, 1.816), (-0.7957, 0.05006, 1.816), (-0.7957, -0.05006, 1.816), (-0.7831, -0.1494, 1.816), (-0.7582, -0.2464, 1.816), (-0.7214, -0.3394, 1.816), (-0.6731, -0.4272, 1.816), (-0.6143, -0.5082, 1.816), (-0.5457, -0.5812, 1.816), (-0.4686, -0.645, 1.816), (-0.3841, -0.6986, 1.816), (-0.2935, -0.7412, 1.816), (-0.1983, -0.7722, 1.816), (-0.09992, -0.7909, 1.816), (6.012e-07, -0.7972, 1.816), (0.09992, -0.7909, 1.816), (0.1983, -0.7722, 1.816), (0.2935, -0.7412, 1.816), (0.3841, -0.6986, 1.816), (0.4686, -0.645, 1.816), (0.5457, -0.5812, 1.816), (0.6143, -0.5082, 1.816), (0.6731, -0.4272, 1.816), (0.7214, -0.3394, 1.816), (0.7582, -0.2464, 1.816), (0.7831, -0.1494, 1.816), (0.7957, -0.05006, 1.816), (0.7957, 0.05006, 1.816), (0.7831, 0.1494, 1.816), (0.7582, 0.2464, 1.816), (0.7214, 0.3394, 1.816), (0.6731, 0.4272, 1.816), (0.6143, 0.5082, 1.816), (0.5457, 0.5812, 1.816), (0.4686, 0.645, 1.816), (0.3841, 0.6986, 1.816), (0.2935, 0.7412, 1.816), (0.1983, 0.7722, 1.816), (0.09992, 0.7909, 1.816), (-3.946e-08, 0.6406, 1.87), (-0.08029, 0.6355, 1.87), (-0.1593, 0.6205, 1.87), (-0.2358, 0.5956, 1.87), (-0.3086, 0.5614, 1.87), (-0.3765, 0.5183, 1.87), (-0.4385, 0.467, 1.87), (-0.4936, 0.4083, 1.87), (-0.5409, 0.3433, 1.87), (-0.5796, 0.2728, 1.87), (-0.6092, 0.198, 1.87), (-0.6293, 0.12, 1.87), (-0.6393, 0.04022, 1.87), (-0.6393, -0.04022, 1.87), (-0.6293, -0.12, 1.87), (-0.6092, -0.198, 1.87), (-0.5796, -0.2728, 1.87), (-0.5409, -0.3433, 1.87), (-0.4936, -0.4083, 1.87), (-0.4385, -0.467, 1.87), (-0.3765, -0.5183, 1.87), (-0.3086, -0.5614, 1.87), (-0.2358, -0.5956, 1.87), (-0.1593, -0.6205, 1.87), (-0.08029, -0.6355, 1.87), (4.747e-07, -0.6406, 1.87), (0.08029, -0.6355, 1.87), (0.1593, -0.6205, 1.87), (0.2358, -0.5956, 1.87), (0.3086, -0.5614, 1.87), (0.3765, -0.5183, 1.87), (0.4385, -0.467, 1.87), (0.4936, -0.4083, 1.87), (0.5409, -0.3432, 1.87), (0.5796, -0.2728, 1.87), (0.6092, -0.198, 1.87), (0.6293, -0.12, 1.87), (0.6393, -0.04022, 1.87), (0.6393, 0.04022, 1.87), (0.6293, 0.12, 1.87), (0.6092, 0.198, 1.87), (0.5796, 0.2728, 1.87), (0.5409, 0.3433, 1.87), (0.4936, 0.4083, 1.87), (0.4385, 0.467, 1.87), (0.3765, 0.5183, 1.87), (0.3086, 0.5614, 1.87), (0.2358, 0.5956, 1.87), (0.1593, 0.6205, 1.87), (0.08029, 0.6355, 1.87), (-3.978e-08, 0.5969, 1.812), (-0.07482, 0.5922, 1.812), (-0.1485, 0.5782, 1.812), (-0.2197, 0.555, 1.812), (-0.2876, 0.5231, 1.812), (-0.3509, 0.4829, 1.812), (-0.4086, 0.4351, 1.812), (-0.4599, 0.3805, 1.812), (-0.504, 0.3199, 1.812), (-0.5401, 0.2542, 1.812), (-0.5677, 0.1845, 1.812), (-0.5864, 0.1119, 1.812), (-0.5958, 0.03748, 1.812), (-0.5958, -0.03748, 1.812), (-0.5864, -0.1119, 1.812), (-0.5677, -0.1845, 1.812), (-0.5401, -0.2542, 1.812), (-0.504, -0.3199, 1.812), (-0.4599, -0.3805, 1.812), (-0.4086, -0.4351, 1.812), (-0.3509, -0.4829, 1.812), (-0.2876, -0.5231, 1.812), (-0.2197, -0.555, 1.812), (-0.1485, -0.5782, 1.812), (-0.07482, -0.5922, 1.812), (4.394e-07, -0.5969, 1.812), (0.07482, -0.5922, 1.812), (0.1485, -0.5782, 1.812), (0.2197, -0.555, 1.812), (0.2876, -0.5231, 1.812), (0.3509, -0.4829, 1.812), (0.4086, -0.4351, 1.812), (0.4599, -0.3805, 1.812), (0.504, -0.3199, 1.812), (0.5401, -0.2542, 1.812), (0.5677, -0.1845, 1.812), (0.5864, -0.1119, 1.812), (0.5958, -0.03748, 1.812), (0.5958, 0.03748, 1.812), (0.5864, 0.1119, 1.812), (0.5677, 0.1845, 1.812), (0.5401, 0.2542, 1.812), (0.504, 0.3199, 1.812), (0.4599, 0.3805, 1.812), (0.4086, 0.4351, 1.812), (0.3509, 0.4829, 1.812), (0.2876, 0.5231, 1.812), (0.2197, 0.555, 1.812), (0.1485, 0.5782, 1.812), (0.07481, 0.5922, 1.812), (0.8707, 0.1661, 0.7783), (0.8846, 0.05566, 0.7783), (-0.521, 0.7171, 0.7783), (-0.427, 0.7768, 0.7783), (-0.3263, -0.8242, 0.7783), (-0.427, -0.7768, 0.7783), (0.427, 0.7768, 0.7783), (0.521, 0.7171, 0.7783), (-0.8846, 0.05566, 0.7783), (-0.8707, 0.1661, 0.7783), (0.427, -0.7768, 0.7783), (0.3263, -0.8242, 0.7783), (0.8707, -0.1661, 0.7783), (0.843, -0.2739, 0.7783), (-0.2204, 0.8585, 0.7783), (-0.1111, 0.8794, 0.7783), (-0.6068, -0.6462, 0.7783), (-0.683, -0.565, 0.7783), (0.683, 0.565, 0.7783), (0.7484, 0.475, 0.7783), (-0.802, 0.3774, 0.7783), (-0.7484, 0.475, 0.7783), (0.1111, -0.8794, 0.7783), (7.018e-07, -0.8864, 0.7783), (-9.721e-09, 0.8864, 0.7783), (0.1111, 0.8794, 0.7783), (-0.802, -0.3774, 0.7783), (-0.843, -0.2739, 0.7783), (0.7484, -0.475, 0.7783), (0.683, -0.565, 0.7783), (0.843, 0.2739, 0.7783), (-0.2204, -0.8585, 0.7783), (-0.6068, 0.6462, 0.7783), (0.3263, 0.8242, 0.7783), (-0.8846, -0.05566, 0.7783), (0.521, -0.7171, 0.7783), (0.8846, -0.05566, 0.7783), (-0.3263, 0.8242, 0.7783), (-0.521, -0.7171, 0.7783), (0.6068, 0.6462, 0.7783), (0.2204, -0.8585, 0.7783), (-0.843, 0.2739, 0.7783), (0.802, -0.3774, 0.7783), (-0.7484, -0.475, 0.7783), (0.802, 0.3774, 0.7783), (-0.683, 0.565, 0.7783), (-0.1111, -0.8794, 0.7783), (0.2204, 0.8585, 0.7783), (-0.8707, -0.1661, 0.7783), (0.6068, -0.6462, 0.7783), (-0.3263, -0.8255, 0.6881), (-0.1111, -0.8807, 0.6881)], [], [(38, 37, 87, 88), (4, 3, 53, 54), (21, 20, 70, 71), (45, 44, 94, 95), (11, 10, 60, 61), (28, 27, 77, 78), (35, 34, 84, 85), (18, 17, 67, 68), (1, 0, 50, 51), (42, 41, 91, 92), (8, 7, 57, 58), (25, 24, 74, 75), (49, 48, 98, 99), (15, 14, 64, 65), (32, 31, 81, 82), (39, 38, 88, 89), (22, 21, 71, 72), (5, 4, 54, 55), (46, 45, 95, 96), (29, 28, 78, 79), (12, 11, 61, 62), (36, 35, 85, 86), (2, 1, 51, 52), (19, 18, 68, 69), (43, 42, 92, 93), (9, 8, 58, 59), (26, 25, 75, 76), (0, 49, 99, 50), (33, 32, 82, 83), (16, 15, 65, 66), (40, 39, 89, 90), (6, 5, 55, 56), (47, 46, 96, 97), (13, 12, 62, 63), (30, 29, 79, 80), (37, 36, 86, 87), (20, 19, 69, 70), (3, 2, 52, 53), (44, 43, 93, 94), (10, 9, 59, 60), (27, 26, 76, 77), (17, 16, 66, 67), (34, 33, 83, 84), (41, 40, 90, 91), (7, 6, 56, 57), (48, 47, 97, 98), (31, 30, 80, 81), (14, 13, 63, 64), (550, 551, 138, 139), (552, 553, 104, 105), (554, 555, 121, 122), (556, 557, 145, 146), (558, 559, 111, 112), (560, 561, 128, 129), (562, 563, 135, 136), (564, 565, 101, 102), (566, 567, 118, 119), (568, 569, 142, 143), (570, 571, 108, 109), (572, 573, 125, 126), (574, 575, 149, 100), (576, 577, 115, 116), (578, 579, 132, 133), (580, 550, 139, 140), (581, 554, 122, 123), (582, 552, 105, 106), (583, 556, 146, 147), (584, 558, 112, 113), (585, 560, 129, 130), (586, 562, 136, 137), (587, 564, 102, 103), (588, 566, 119, 120), (589, 568, 143, 144), (590, 572, 126, 127), (591, 570, 109, 110), (592, 578, 133, 134), (593, 576, 116, 117), (594, 580, 140, 141), (595, 582, 106, 107), (596, 581, 123, 124), (597, 583, 147, 148), (598, 584, 113, 114), (599, 585, 130, 131), (551, 586, 137, 138), (553, 587, 103, 104), (555, 588, 120, 121), (557, 589, 144, 145), (559, 591, 110, 111), (561, 590, 127, 128), (563, 592, 134, 135), (565, 574, 100, 101), (567, 593, 117, 118), (569, 594, 141, 142), (573, 596, 124, 125), (571, 595, 107, 108), (575, 597, 148, 149), (577, 598, 114, 115), (579, 599, 131, 132), (141, 140, 190, 191), (124, 123, 173, 174), (107, 106, 156, 157), (148, 147, 197, 198), (114, 113, 163, 164), (131, 130, 180, 181), (138, 137, 187, 188), (104, 103, 153, 154), (121, 120, 170, 171), (145, 144, 194, 195), (111, 110, 160, 161), (128, 127, 177, 178), (135, 134, 184, 185), (101, 100, 150, 151), (118, 117, 167, 168), (142, 141, 191, 192), (108, 107, 157, 158), (125, 124, 174, 175), (149, 148, 198, 199), (115, 114, 164, 165), (132, 131, 181, 182), (139, 138, 188, 189), (122, 121, 171, 172), (105, 104, 154, 155), (146, 145, 195, 196), (112, 111, 161, 162), (129, 128, 178, 179), (136, 135, 185, 186), (102, 101, 151, 152), (119, 118, 168, 169), (143, 142, 192, 193), (126, 125, 175, 176), (109, 108, 158, 159), (100, 149, 199, 150), (133, 132, 182, 183), (116, 115, 165, 166), (140, 139, 189, 190), (106, 105, 155, 156), (123, 122, 172, 173), (147, 146, 196, 197), (113, 112, 162, 163), (130, 129, 179, 180), (137, 136, 186, 187), (103, 102, 152, 153), (120, 119, 169, 170), (144, 143, 193, 194), (110, 109, 159, 160), (127, 126, 176, 177), (117, 116, 166, 167), (134, 133, 183, 184), (193, 192, 242, 243), (159, 158, 208, 209), (176, 175, 225, 226), (150, 199, 249, 200), (166, 165, 215, 216), (183, 182, 232, 233), (190, 189, 239, 240), (173, 172, 222, 223), (156, 155, 205, 206), (197, 196, 246, 247), (163, 162, 212, 213), (180, 179, 229, 230), (187, 186, 236, 237), (153, 152, 202, 203), (170, 169, 219, 220), (194, 193, 243, 244), (160, 159, 209, 210), (177, 176, 226, 227), (184, 183, 233, 234), (167, 166, 216, 217), (191, 190, 240, 241), (157, 156, 206, 207), (174, 173, 223, 224), (198, 197, 247, 248), (164, 163, 213, 214), (181, 180, 230, 231), (188, 187, 237, 238), (171, 170, 220, 221), (154, 153, 203, 204), (195, 194, 244, 245), (161, 160, 210, 211), (178, 177, 227, 228), (185, 184, 234, 235), (151, 150, 200, 201), (168, 167, 217, 218), (192, 191, 241, 242), (175, 174, 224, 225), (158, 157, 207, 208), (199, 198, 248, 249), (182, 181, 231, 232), (165, 164, 214, 215), (189, 188, 238, 239), (155, 154, 204, 205), (172, 171, 221, 222), (196, 195, 245, 246), (162, 161, 211, 212), (179, 178, 228, 229), (186, 185, 235, 236), (152, 151, 201, 202), (169, 168, 218, 219), (245, 244, 294, 295), (211, 210, 260, 261), (228, 227, 277, 278), (235, 234, 284, 285), (201, 200, 250, 251), (218, 217, 267, 268), (242, 241, 291, 292), (208, 207, 257, 258), (225, 224, 274, 275), (249, 248, 298, 299), (215, 214, 264, 265), (232, 231, 281, 282), (239, 238, 288, 289), (222, 221, 271, 272), (205, 204, 254, 255), (246, 245, 295, 296), (212, 211, 261, 262), (229, 228, 278, 279), (236, 235, 285, 286), (202, 201, 251, 252), (219, 218, 268, 269), (243, 242, 292, 293), (209, 208, 258, 259), (226, 225, 275, 276), (200, 249, 299, 250), (233, 232, 282, 283), (216, 215, 265, 266), (240, 239, 289, 290), (206, 205, 255, 256), (223, 222, 272, 273), (247, 246, 296, 297), (213, 212, 262, 263), (230, 229, 279, 280), (237, 236, 286, 287), (220, 219, 269, 270), (203, 202, 252, 253), (244, 243, 293, 294), (210, 209, 259, 260), (227, 226, 276, 277), (217, 216, 266, 267), (234, 233, 283, 284), (241, 240, 290, 291), (224, 223, 273, 274), (207, 206, 256, 257), (248, 247, 297, 298), (231, 230, 280, 281), (214, 213, 263, 264), (238, 237, 287, 288), (204, 203, 253, 254), (221, 220, 270, 271), (297, 296, 346, 347), (280, 279, 329, 330), (263, 262, 312, 313), (287, 286, 336, 337), (253, 252, 302, 303), (270, 269, 319, 320), (294, 293, 343, 344), (260, 259, 309, 310), (277, 276, 326, 327), (284, 283, 333, 334), (267, 266, 316, 317), (291, 290, 340, 341), (257, 256, 306, 307), (274, 273, 323, 324), (298, 297, 347, 348), (264, 263, 313, 314), (281, 280, 330, 331), (288, 287, 337, 338), (271, 270, 320, 321), (254, 253, 303, 304), (295, 294, 344, 345), (261, 260, 310, 311), (278, 277, 327, 328), (285, 284, 334, 335), (251, 250, 300, 301), (268, 267, 317, 318), (292, 291, 341, 342), (258, 257, 307, 308), (275, 274, 324, 325), (299, 298, 348, 349), (282, 281, 331, 332), (265, 264, 314, 315), (289, 288, 338, 339), (255, 254, 304, 305), (272, 271, 321, 322), (296, 295, 345, 346), (262, 261, 311, 312), (279, 278, 328, 329), (286, 285, 335, 336), (269, 268, 318, 319), (252, 251, 301, 302), (293, 292, 342, 343), (259, 258, 308, 309), (276, 275, 325, 326), (250, 299, 349, 300), (266, 265, 315, 316), (283, 282, 332, 333), (290, 289, 339, 340), (273, 272, 322, 323), (256, 255, 305, 306), (349, 348, 398, 399), (315, 314, 364, 365), (332, 331, 381, 382), (339, 338, 388, 389), (322, 321, 371, 372), (305, 304, 354, 355), (346, 345, 395, 396), (329, 328, 378, 379), (312, 311, 361, 362), (336, 335, 385, 386), (302, 301, 351, 352), (319, 318, 368, 369), (343, 342, 392, 393), (309, 308, 358, 359), (326, 325, 375, 376), (300, 349, 399, 350), (333, 332, 382, 383), (316, 315, 365, 366), (340, 339, 389, 390), (306, 305, 355, 356), (323, 322, 372, 373), (347, 346, 396, 397), (313, 312, 362, 363), (330, 329, 379, 380), (337, 336, 386, 387), (320, 319, 369, 370), (303, 302, 352, 353), (344, 343, 393, 394), (310, 309, 359, 360), (327, 326, 376, 377), (317, 316, 366, 367), (334, 333, 383, 384), (341, 340, 390, 391), (307, 306, 356, 357), (324, 323, 373, 374), (348, 347, 397, 398), (331, 330, 380, 381), (314, 313, 363, 364), (338, 337, 387, 388), (304, 303, 353, 354), (321, 320, 370, 371), (345, 344, 394, 395), (311, 310, 360, 361), (328, 327, 377, 378), (335, 334, 384, 385), (318, 317, 367, 368), (301, 300, 350, 351), (342, 341, 391, 392), (308, 307, 357, 358), (325, 324, 374, 375), (367, 366, 416, 417), (384, 383, 433, 434), (391, 390, 440, 441), (357, 356, 406, 407), (374, 373, 423, 424), (398, 397, 447, 448), (364, 363, 413, 414), (381, 380, 430, 431), (388, 387, 437, 438), (371, 370, 420, 421), (354, 353, 403, 404), (395, 394, 444, 445), (378, 377, 427, 428), (361, 360, 410, 411), (385, 384, 434, 435), (351, 350, 400, 401), (368, 367, 417, 418), (392, 391, 441, 442), (358, 357, 407, 408), (375, 374, 424, 425), (399, 398, 448, 449), (382, 381, 431, 432), (365, 364, 414, 415), (389, 388, 438, 439), (355, 354, 404, 405), (372, 371, 421, 422), (396, 395, 445, 446), (362, 361, 411, 412), (379, 378, 428, 429), (386, 385, 435, 436), (369, 368, 418, 419), (352, 351, 401, 402), (393, 392, 442, 443), (359, 358, 408, 409), (376, 375, 425, 426), (350, 399, 449, 400), (366, 365, 415, 416), (383, 382, 432, 433), (390, 389, 439, 440), (356, 355, 405, 406), (373, 372, 422, 423), (397, 396, 446, 447), (380, 379, 429, 430), (363, 362, 412, 413), (387, 386, 436, 437), (353, 352, 402, 403), (370, 369, 419, 420), (394, 393, 443, 444), (360, 359, 409, 410), (377, 376, 426, 427), (436, 435, 485, 486), (402, 401, 451, 452), (419, 418, 468, 469), (443, 442, 492, 493), (409, 408, 458, 459), (426, 425, 475, 476), (400, 449, 499, 450), (416, 415, 465, 466), (433, 432, 482, 483), (440, 439, 489, 490), (406, 405, 455, 456), (423, 422, 472, 473), (447, 446, 496, 497), (413, 412, 462, 463), (430, 429, 479, 480), (437, 436, 486, 487), (420, 419, 469, 470), (403, 402, 452, 453), (444, 443, 493, 494), (427, 426, 476, 477), (410, 409, 459, 460), (417, 416, 466, 467), (434, 433, 483, 484), (441, 440, 490, 491), (407, 406, 456, 457), (424, 423, 473, 474), (448, 447, 497, 498), (431, 430, 480, 481), (414, 413, 463, 464), (438, 437, 487, 488), (404, 403, 453, 454), (421, 420, 470, 471), (445, 444, 494, 495), (411, 410, 460, 461), (428, 427, 477, 478), (435, 434, 484, 485), (418, 417, 467, 468), (401, 400, 450, 451), (442, 441, 491, 492), (408, 407, 457, 458), (425, 424, 474, 475), (449, 448, 498, 499), (415, 414, 464, 465), (432, 431, 481, 482), (439, 438, 488, 489), (405, 404, 454, 455), (422, 421, 471, 472), (446, 445, 495, 496), (429, 428, 478, 479), (412, 411, 461, 462), (488, 487, 537, 538), (454, 453, 503, 504), (471, 470, 520, 521), (495, 494, 544, 545), (478, 477, 527, 528), (461, 460, 510, 511), (485, 484, 534, 535), (451, 450, 500, 501), (468, 467, 517, 518), (492, 491, 541, 542), (458, 457, 507, 508), (475, 474, 524, 525), (499, 498, 548, 549), (465, 464, 514, 515), (482, 481, 531, 532), (489, 488, 538, 539), (455, 454, 504, 505), (472, 471, 521, 522), (496, 495, 545, 546), (462, 461, 511, 512), (479, 478, 528, 529), (486, 485, 535, 536), (469, 468, 518, 519), (452, 451, 501, 502), (493, 492, 542, 543), (476, 475, 525, 526), (459, 458, 508, 509), (450, 499, 549, 500), (466, 465, 515, 516), (483, 482, 532, 533), (490, 489, 539, 540), (456, 455, 505, 506), (473, 472, 522, 523), (497, 496, 546, 547), (480, 479, 529, 530), (463, 462, 512, 513), (487, 486, 536, 537), (453, 452, 502, 503), (470, 469, 519, 520), (494, 493, 543, 544), (460, 459, 509, 510), (477, 476, 526, 527), (467, 466, 516, 517), (484, 483, 533, 534), (491, 490, 540, 541), (457, 456, 506, 507), (474, 473, 523, 524), (498, 497, 547, 548), (464, 463, 513, 514), (481, 480, 530, 531), (501, 500, 549, 548, 547, 546, 545, 544, 543, 542, 541, 540, 539, 538, 537, 536, 535, 534, 533, 532, 531, 530, 529, 528, 527, 526, 525, 524, 523, 522, 521, 520, 519, 518, 517, 516, 515, 514, 513, 512, 511, 510, 509, 508, 507, 506, 505, 504, 503, 502), (82, 81, 599, 579), (65, 64, 598, 577), (99, 98, 597, 575), (58, 57, 595, 571), (75, 74, 596, 573), (92, 91, 594, 569), (68, 67, 593, 567), (51, 50, 574, 565), (85, 84, 592, 563), (78, 77, 590, 561), (61, 60, 591, 559), (95, 94, 589, 557), (71, 70, 588, 555), (54, 53, 587, 553), (88, 87, 586, 551), (81, 80, 585, 599), (64, 63, 584, 598), (98, 97, 583, 597), (57, 56, 582, 595), (91, 90, 580, 594), (67, 66, 576, 593), (84, 83, 578, 592), (60, 59, 570, 591), (77, 76, 572, 590), (94, 93, 568, 589), (70, 69, 566, 588), (53, 52, 564, 587), (87, 86, 562, 586), (80, 79, 560, 585), (63, 62, 558, 584), (97, 96, 556, 583), (56, 55, 552, 582), (90, 89, 550, 580), (83, 82, 579, 578), (66, 65, 577, 576), (50, 99, 575, 574), (76, 75, 573, 572), (59, 58, 571, 570), (93, 92, 569, 568), (69, 68, 567, 566), (52, 51, 565, 564), (86, 85, 563, 562), (79, 78, 561, 560), (62, 61, 559, 558), (96, 95, 557, 556), (72, 71, 555, 554), (55, 54, 553, 552), (89, 88, 551, 550), (581, 73, 554), (73, 581, 596), (23, 600, 554, 73), (22, 72, 554, 600), (601, 596, 74, 24), (23, 73, 596, 601), (1, 2, 3, 4, 5, 6, 7, 8, 9, 10, 11, 12, 13, 14, 15, 16, 17, 18, 19, 20, 21, 22, 600, 23, 601, 24, 25, 26, 27, 28, 29, 30, 31, 32, 33, 34, 35, 36, 37, 38, 39, 40, 41, 42, 43, 44, 45, 46, 47, 48, 49, 0)])
me_circle.use_remesh_preserve_volume = False
me_circle.use_remesh_preserve_attributes = False
me_circle.use_mirror_vertex_groups = False
me_circle.update()
me_torus_003 = bpy.data.meshes.new('Torus.003')
me_torus_003.from_pydata([(1.25, 0.0, 0.0), (1.177, 0.0, 0.1768), (1.0, 0.0, 0.25), (0.8232, 0.0, 0.1768), (0.75, 0.0, 3.062e-17), (0.8232, 0.0, -0.1768), (1.0, 0.0, -0.25), (1.177, 0.0, -0.1768), (1.24, 0.1567, 0.0), (1.167, 0.1475, 0.1768), (0.9921, 0.1253, 0.25), (0.8167, 0.1032, 0.1768), (0.7441, 0.094, 3.062e-17), (0.8167, 0.1032, -0.1768), (0.9921, 0.1253, -0.25), (1.167, 0.1475, -0.1768), (1.211, 0.3109, 0.0), (1.14, 0.2927, 0.1768), (0.9686, 0.2487, 0.25), (0.7974, 0.2047, 0.1768), (0.7264, 0.1865, 3.062e-17), (0.7974, 0.2047, -0.1768), (0.9686, 0.2487, -0.25), (1.14, 0.2927, -0.1768), (1.162, 0.4602, 0.0), (1.094, 0.4332, 0.1768), (0.9298, 0.3681, 0.25), (0.7654, 0.303, 0.1768), (0.6973, 0.2761, 3.062e-17), (0.7654, 0.303, -0.1768), (0.9298, 0.3681, -0.25), (1.094, 0.4332, -0.1768), (1.095, 0.6022, 0.0), (1.031, 0.5669, 0.1768), (0.8763, 0.4818, 0.25), (0.7214, 0.3966, 0.1768), (0.6572, 0.3613, 3.062e-17), (0.7214, 0.3966, -0.1768), (0.8763, 0.4818, -0.25), (1.031, 0.5669, -0.1768), (1.011, 0.7347, 0.0), (0.952, 0.6917, 0.1768), (0.809, 0.5878, 0.25), (0.666, 0.4839, 0.1768), (0.6068, 0.4408, 3.062e-17), (0.666, 0.4839, -0.1768), (0.809, 0.5878, -0.25), (0.952, 0.6917, -0.1768), (0.9112, 0.8557, 0.0), (0.8578, 0.8056, 0.1768), (0.729, 0.6845, 0.25), (0.6001, 0.5635, 0.1768), (0.5467, 0.5134, 3.062e-17), (0.6001, 0.5635, -0.1768), (0.729, 0.6845, -0.25), (0.8578, 0.8056, -0.1768), (0.7968, 0.9631, 0.0), (0.7501, 0.9067, 0.1768), (0.6374, 0.7705, 0.25), (0.5247, 0.6343, 0.1768), (0.4781, 0.5779, 3.062e-17), (0.5247, 0.6343, -0.1768), (0.6374, 0.7705, -0.25), (0.7501, 0.9067, -0.1768), (0.6698, 1.055, 0.0), (0.6305, 0.9936, 0.1768), (0.5358, 0.8443, 0.25), (0.4411, 0.6951, 0.1768), (0.4019, 0.6332, 3.062e-17), (0.4411, 0.6951, -0.1768), (0.5358, 0.8443, -0.25), (0.6305, 0.9936, -0.1768), (0.5322, 1.131, 0.0), (0.501, 1.065, 0.1768), (0.4258, 0.9048, 0.25), (0.3505, 0.7449, 0.1768), (0.3193, 0.6786, 3.062e-17), (0.3505, 0.7449, -0.1768), (0.4258, 0.9048, -0.25), (0.501, 1.065, -0.1768), (0.3863, 1.189, 0.0), (0.3636, 1.119, 0.1768), (0.309, 0.9511, 0.25), (0.2544, 0.7829, 0.1768), (0.2318, 0.7133, 3.062e-17), (0.2544, 0.7829, -0.1768), (0.309, 0.9511, -0.25), (0.3636, 1.119, -0.1768), (0.2342, 1.228, 0.0), (0.2205, 1.156, 0.1768), (0.1874, 0.9823, 0.25), (0.1543, 0.8086, 0.1768), (0.1405, 0.7367, 3.062e-17), (0.1543, 0.8086, -0.1768), (0.1874, 0.9823, -0.25), (0.2205, 1.156, -0.1768), (0.07849, 1.248, 0.0), (0.07389, 1.174, 0.1768), (0.06279, 0.998, 0.25), (0.05169, 0.8216, 0.1768), (0.04709, 0.7485, 3.062e-17), (0.05169, 0.8216, -0.1768), (0.06279, 0.998, -0.25), (0.07389, 1.174, -0.1768), (-0.07849, 1.248, 0.0), (-0.07389, 1.174, 0.1768), (-0.06279, 0.998, 0.25), (-0.05169, 0.8216, 0.1768), (-0.04709, 0.7485, 3.062e-17), (-0.05169, 0.8216, -0.1768), (-0.06279, 0.998, -0.25), (-0.07389, 1.174, -0.1768), (-0.2342, 1.228, 0.0), (-0.2205, 1.156, 0.1768), (-0.1874, 0.9823, 0.25), (-0.1543, 0.8086, 0.1768), (-0.1405, 0.7367, 3.062e-17), (-0.1543, 0.8086, -0.1768), (-0.1874, 0.9823, -0.25), (-0.2205, 1.156, -0.1768), (-0.3863, 1.189, 0.0), (-0.3636, 1.119, 0.1768), (-0.309, 0.9511, 0.25), (-0.2544, 0.7829, 0.1768), (-0.2318, 0.7133, 3.062e-17), (-0.2544, 0.7829, -0.1768), (-0.309, 0.9511, -0.25), (-0.3636, 1.119, -0.1768), (-0.5322, 1.131, 0.0), (-0.501, 1.065, 0.1768), (-0.4258, 0.9048, 0.25), (-0.3505, 0.7449, 0.1768), (-0.3193, 0.6786, 3.062e-17), (-0.3505, 0.7449, -0.1768), (-0.4258, 0.9048, -0.25), (-0.501, 1.065, -0.1768), (-0.6698, 1.055, 0.0), (-0.6305, 0.9936, 0.1768), (-0.5358, 0.8443, 0.25), (-0.4411, 0.6951, 0.1768), (-0.4019, 0.6332, 3.062e-17), (-0.4411, 0.6951, -0.1768), (-0.5358, 0.8443, -0.25), (-0.6305, 0.9936, -0.1768), (-0.7968, 0.9631, 0.0), (-0.7501, 0.9067, 0.1768), (-0.6374, 0.7705, 0.25), (-0.5247, 0.6343, 0.1768), (-0.4781, 0.5779, 3.062e-17), (-0.5247, 0.6343, -0.1768), (-0.6374, 0.7705, -0.25), (-0.7501, 0.9067, -0.1768), (-0.9112, 0.8557, 0.0), (-0.8578, 0.8056, 0.1768), (-0.729, 0.6845, 0.25), (-0.6001, 0.5635, 0.1768), (-0.5467, 0.5134, 3.062e-17), (-0.6001, 0.5635, -0.1768), (-0.729, 0.6845, -0.25), (-0.8578, 0.8056, -0.1768), (-1.011, 0.7347, 0.0), (-0.952, 0.6917, 0.1768), (-0.809, 0.5878, 0.25), (-0.666, 0.4839, 0.1768), (-0.6068, 0.4408, 3.062e-17), (-0.666, 0.4839, -0.1768), (-0.809, 0.5878, -0.25), (-0.952, 0.6917, -0.1768), (-1.095, 0.6022, 0.0), (-1.031, 0.5669, 0.1768), (-0.8763, 0.4818, 0.25), (-0.7214, 0.3966, 0.1768), (-0.6572, 0.3613, 3.062e-17), (-0.7214, 0.3966, -0.1768), (-0.8763, 0.4818, -0.25), (-1.031, 0.5669, -0.1768), (-1.162, 0.4602, 0.0), (-1.094, 0.4332, 0.1768), (-0.9298, 0.3681, 0.25), (-0.7654, 0.303, 0.1768), (-0.6973, 0.2761, 3.062e-17), (-0.7654, 0.303, -0.1768), (-0.9298, 0.3681, -0.25), (-1.094, 0.4332, -0.1768), (-1.211, 0.3109, 0.0), (-1.14, 0.2927, 0.1768), (-0.9686, 0.2487, 0.25), (-0.7974, 0.2047, 0.1768), (-0.7264, 0.1865, 3.062e-17), (-0.7974, 0.2047, -0.1768), (-0.9686, 0.2487, -0.25), (-1.14, 0.2927, -0.1768), (-1.24, 0.1567, 0.0), (-1.167, 0.1475, 0.1768), (-0.9921, 0.1253, 0.25), (-0.8167, 0.1032, 0.1768), (-0.7441, 0.094, 3.062e-17), (-0.8167, 0.1032, -0.1768), (-0.9921, 0.1253, -0.25), (-1.167, 0.1475, -0.1768), (-1.25, 1.093e-07, 0.0), (-1.177, 1.029e-07, 0.1768), (-1.0, 8.742e-08, 0.25), (-0.8232, 7.197e-08, 0.1768), (-0.75, 6.557e-08, 3.062e-17), (-0.8232, 7.197e-08, -0.1768), (-1.0, 8.742e-08, -0.25), (-1.177, 1.029e-07, -0.1768), (-1.24, -0.1567, 0.0), (-1.167, -0.1475, 0.1768), (-0.9921, -0.1253, 0.25), (-0.8167, -0.1032, 0.1768), (-0.7441, -0.094, 3.062e-17), (-0.8167, -0.1032, -0.1768), (-0.9921, -0.1253, -0.25), (-1.167, -0.1475, -0.1768), (-1.211, -0.3109, 0.0), (-1.14, -0.2927, 0.1768), (-0.9686, -0.2487, 0.25), (-0.7974, -0.2047, 0.1768), (-0.7264, -0.1865, 3.062e-17), (-0.7974, -0.2047, -0.1768), (-0.9686, -0.2487, -0.25), (-1.14, -0.2927, -0.1768), (-1.162, -0.4602, 0.0), (-1.094, -0.4332, 0.1768), (-0.9298, -0.3681, 0.25), (-0.7654, -0.303, 0.1768), (-0.6973, -0.2761, 3.062e-17), (-0.7654, -0.303, -0.1768), (-0.9298, -0.3681, -0.25), (-1.094, -0.4332, -0.1768), (-1.095, -0.6022, 0.0), (-1.031, -0.5669, 0.1768), (-0.8763, -0.4818, 0.25), (-0.7214, -0.3966, 0.1768), (-0.6572, -0.3613, 3.062e-17), (-0.7214, -0.3966, -0.1768), (-0.8763, -0.4818, -0.25), (-1.031, -0.5669, -0.1768), (-1.011, -0.7347, 0.0), (-0.952, -0.6917, 0.1768), (-0.809, -0.5878, 0.25), (-0.666, -0.4839, 0.1768), (-0.6068, -0.4408, 3.062e-17), (-0.666, -0.4839, -0.1768), (-0.809, -0.5878, -0.25), (-0.952, -0.6917, -0.1768), (-0.9112, -0.8557, 0.0), (-0.8578, -0.8056, 0.1768), (-0.729, -0.6845, 0.25), (-0.6001, -0.5635, 0.1768), (-0.5467, -0.5134, 3.062e-17), (-0.6001, -0.5635, -0.1768), (-0.729, -0.6845, -0.25), (-0.8578, -0.8056, -0.1768), (-0.7968, -0.9631, 0.0), (-0.7501, -0.9067, 0.1768), (-0.6374, -0.7705, 0.25), (-0.5247, -0.6343, 0.1768), (-0.4781, -0.5779, 3.062e-17), (-0.5247, -0.6343, -0.1768), (-0.6374, -0.7705, -0.25), (-0.7501, -0.9067, -0.1768), (-0.6698, -1.055, 0.0), (-0.6305, -0.9936, 0.1768), (-0.5358, -0.8443, 0.25), (-0.4411, -0.6951, 0.1768), (-0.4019, -0.6332, 3.062e-17), (-0.4411, -0.6951, -0.1768), (-0.5358, -0.8443, -0.25), (-0.6305, -0.9936, -0.1768), (-0.5322, -1.131, 0.0), (-0.501, -1.065, 0.1768), (-0.4258, -0.9048, 0.25), (-0.3505, -0.7449, 0.1768), (-0.3193, -0.6786, 3.062e-17), (-0.3505, -0.7449, -0.1768), (-0.4258, -0.9048, -0.25), (-0.501, -1.065, -0.1768), (-0.3863, -1.189, 0.0), (-0.3636, -1.119, 0.1768), (-0.309, -0.9511, 0.25), (-0.2544, -0.7829, 0.1768), (-0.2318, -0.7133, 3.062e-17), (-0.2544, -0.7829, -0.1768), (-0.309, -0.9511, -0.25), (-0.3636, -1.119, -0.1768), (-0.2342, -1.228, 0.0), (-0.2205, -1.156, 0.1768), (-0.1874, -0.9823, 0.25), (-0.1543, -0.8086, 0.1768), (-0.1405, -0.7367, 3.062e-17), (-0.1543, -0.8086, -0.1768), (-0.1874, -0.9823, -0.25), (-0.2205, -1.156, -0.1768), (-0.07849, -1.248, 0.0), (-0.07389, -1.174, 0.1768), (-0.06279, -0.998, 0.25), (-0.05169, -0.8216, 0.1768), (-0.04709, -0.7485, 3.062e-17), (-0.05169, -0.8216, -0.1768), (-0.06279, -0.998, -0.25), (-0.07389, -1.174, -0.1768), (0.07849, -1.248, 0.0), (0.07389, -1.174, 0.1768), (0.06279, -0.998, 0.25), (0.05169, -0.8216, 0.1768), (0.04709, -0.7485, 3.062e-17), (0.05169, -0.8216, -0.1768), (0.06279, -0.998, -0.25), (0.07389, -1.174, -0.1768), (0.2342, -1.228, 0.0), (0.2205, -1.156, 0.1768), (0.1874, -0.9823, 0.25), (0.1543, -0.8086, 0.1768), (0.1405, -0.7367, 3.062e-17), (0.1543, -0.8086, -0.1768), (0.1874, -0.9823, -0.25), (0.2205, -1.156, -0.1768), (0.3863, -1.189, 0.0), (0.3636, -1.119, 0.1768), (0.309, -0.9511, 0.25), (0.2544, -0.7829, 0.1768), (0.2318, -0.7133, 3.062e-17), (0.2544, -0.7829, -0.1768), (0.309, -0.9511, -0.25), (0.3636, -1.119, -0.1768), (0.5322, -1.131, 0.0), (0.501, -1.065, 0.1768), (0.4258, -0.9048, 0.25), (0.3505, -0.7449, 0.1768), (0.3193, -0.6786, 3.062e-17), (0.3505, -0.7449, -0.1768), (0.4258, -0.9048, -0.25), (0.501, -1.065, -0.1768), (0.6698, -1.055, 0.0), (0.6305, -0.9936, 0.1768), (0.5358, -0.8443, 0.25), (0.4411, -0.6951, 0.1768), (0.4019, -0.6332, 3.062e-17), (0.4411, -0.6951, -0.1768), (0.5358, -0.8443, -0.25), (0.6305, -0.9936, -0.1768), (0.7968, -0.9631, 0.0), (0.7501, -0.9067, 0.1768), (0.6374, -0.7705, 0.25), (0.5247, -0.6343, 0.1768), (0.4781, -0.5779, 3.062e-17), (0.5247, -0.6343, -0.1768), (0.6374, -0.7705, -0.25), (0.7501, -0.9067, -0.1768), (0.9112, -0.8557, 0.0), (0.8578, -0.8056, 0.1768), (0.729, -0.6845, 0.25), (0.6001, -0.5635, 0.1768), (0.5467, -0.5134, 3.062e-17), (0.6001, -0.5635, -0.1768), (0.729, -0.6845, -0.25), (0.8578, -0.8056, -0.1768), (1.011, -0.7347, 0.0), (0.952, -0.6917, 0.1768), (0.809, -0.5878, 0.25), (0.666, -0.4839, 0.1768), (0.6068, -0.4408, 3.062e-17), (0.666, -0.4839, -0.1768), (0.809, -0.5878, -0.25), (0.952, -0.6917, -0.1768), (1.095, -0.6022, 0.0), (1.031, -0.5669, 0.1768), (0.8763, -0.4818, 0.25), (0.7214, -0.3966, 0.1768), (0.6572, -0.3613, 3.062e-17), (0.7214, -0.3966, -0.1768), (0.8763, -0.4818, -0.25), (1.031, -0.5669, -0.1768), (1.162, -0.4602, 0.0), (1.094, -0.4332, 0.1768), (0.9298, -0.3681, 0.25), (0.7654, -0.303, 0.1768), (0.6973, -0.2761, 3.062e-17), (0.7654, -0.303, -0.1768), (0.9298, -0.3681, -0.25), (1.094, -0.4332, -0.1768), (1.211, -0.3109, 0.0), (1.14, -0.2927, 0.1768), (0.9686, -0.2487, 0.25), (0.7974, -0.2047, 0.1768), (0.7264, -0.1865, 3.062e-17), (0.7974, -0.2047, -0.1768), (0.9686, -0.2487, -0.25), (1.14, -0.2927, -0.1768), (1.24, -0.1567, 0.0), (1.167, -0.1475, 0.1768), (0.9921, -0.1253, 0.25), (0.8167, -0.1032, 0.1768), (0.7441, -0.094, 3.062e-17), (0.8167, -0.1032, -0.1768), (0.9921, -0.1253, -0.25), (1.167, -0.1475, -0.1768)], [], [(0, 8, 9, 1), (1, 9, 10, 2), (2, 10, 11, 3), (3, 11, 12, 4), (4, 12, 13, 5), (5, 13, 14, 6), (6, 14, 15, 7), (0, 7, 15, 8), (8, 16, 17, 9), (9, 17, 18, 10), (10, 18, 19, 11), (11, 19, 20, 12), (12, 20, 21, 13), (13, 21, 22, 14), (14, 22, 23, 15), (15, 23, 16, 8), (16, 24, 25, 17), (17, 25, 26, 18), (18, 26, 27, 19), (19, 27, 28, 20), (20, 28, 29, 21), (21, 29, 30, 22), (22, 30, 31, 23), (23, 31, 24, 16), (24, 32, 33, 25), (25, 33, 34, 26), (26, 34, 35, 27), (27, 35, 36, 28), (28, 36, 37, 29), (29, 37, 38, 30), (30, 38, 39, 31), (31, 39, 32, 24), (32, 40, 41, 33), (33, 41, 42, 34), (34, 42, 43, 35), (35, 43, 44, 36), (36, 44, 45, 37), (37, 45, 46, 38), (38, 46, 47, 39), (39, 47, 40, 32), (40, 48, 49, 41), (41, 49, 50, 42), (42, 50, 51, 43), (43, 51, 52, 44), (44, 52, 53, 45), (45, 53, 54, 46), (46, 54, 55, 47), (47, 55, 48, 40), (48, 56, 57, 49), (49, 57, 58, 50), (50, 58, 59, 51), (51, 59, 60, 52), (52, 60, 61, 53), (53, 61, 62, 54), (54, 62, 63, 55), (55, 63, 56, 48), (56, 64, 65, 57), (57, 65, 66, 58), (58, 66, 67, 59), (59, 67, 68, 60), (60, 68, 69, 61), (61, 69, 70, 62), (62, 70, 71, 63), (63, 71, 64, 56), (64, 72, 73, 65), (65, 73, 74, 66), (66, 74, 75, 67), (67, 75, 76, 68), (68, 76, 77, 69), (69, 77, 78, 70), (70, 78, 79, 71), (71, 79, 72, 64), (72, 80, 81, 73), (73, 81, 82, 74), (74, 82, 83, 75), (75, 83, 84, 76), (76, 84, 85, 77), (77, 85, 86, 78), (78, 86, 87, 79), (79, 87, 80, 72), (80, 88, 89, 81), (81, 89, 90, 82), (82, 90, 91, 83), (83, 91, 92, 84), (84, 92, 93, 85), (85, 93, 94, 86), (86, 94, 95, 87), (87, 95, 88, 80), (88, 96, 97, 89), (89, 97, 98, 90), (90, 98, 99, 91), (91, 99, 100, 92), (92, 100, 101, 93), (93, 101, 102, 94), (94, 102, 103, 95), (95, 103, 96, 88), (96, 104, 105, 97), (97, 105, 106, 98), (98, 106, 107, 99), (99, 107, 108, 100), (100, 108, 109, 101), (101, 109, 110, 102), (102, 110, 111, 103), (103, 111, 104, 96), (104, 112, 113, 105), (105, 113, 114, 106), (106, 114, 115, 107), (107, 115, 116, 108), (108, 116, 117, 109), (109, 117, 118, 110), (110, 118, 119, 111), (111, 119, 112, 104), (112, 120, 121, 113), (113, 121, 122, 114), (114, 122, 123, 115), (115, 123, 124, 116), (116, 124, 125, 117), (117, 125, 126, 118), (118, 126, 127, 119), (119, 127, 120, 112), (120, 128, 129, 121), (121, 129, 130, 122), (122, 130, 131, 123), (123, 131, 132, 124), (124, 132, 133, 125), (125, 133, 134, 126), (126, 134, 135, 127), (127, 135, 128, 120), (128, 136, 137, 129), (129, 137, 138, 130), (130, 138, 139, 131), (131, 139, 140, 132), (132, 140, 141, 133), (133, 141, 142, 134), (134, 142, 143, 135), (135, 143, 136, 128), (136, 144, 145, 137), (137, 145, 146, 138), (138, 146, 147, 139), (139, 147, 148, 140), (140, 148, 149, 141), (141, 149, 150, 142), (142, 150, 151, 143), (143, 151, 144, 136), (144, 152, 153, 145), (145, 153, 154, 146), (146, 154, 155, 147), (147, 155, 156, 148), (148, 156, 157, 149), (149, 157, 158, 150), (150, 158, 159, 151), (151, 159, 152, 144), (152, 160, 161, 153), (153, 161, 162, 154), (154, 162, 163, 155), (155, 163, 164, 156), (156, 164, 165, 157), (157, 165, 166, 158), (158, 166, 167, 159), (159, 167, 160, 152), (160, 168, 169, 161), (161, 169, 170, 162), (162, 170, 171, 163), (163, 171, 172, 164), (164, 172, 173, 165), (165, 173, 174, 166), (166, 174, 175, 167), (167, 175, 168, 160), (168, 176, 177, 169), (169, 177, 178, 170), (170, 178, 179, 171), (171, 179, 180, 172), (172, 180, 181, 173), (173, 181, 182, 174), (174, 182, 183, 175), (175, 183, 176, 168), (176, 184, 185, 177), (177, 185, 186, 178), (178, 186, 187, 179), (179, 187, 188, 180), (180, 188, 189, 181), (181, 189, 190, 182), (182, 190, 191, 183), (183, 191, 184, 176), (184, 192, 193, 185), (185, 193, 194, 186), (186, 194, 195, 187), (187, 195, 196, 188), (188, 196, 197, 189), (189, 197, 198, 190), (190, 198, 199, 191), (191, 199, 192, 184), (192, 200, 201, 193), (193, 201, 202, 194), (194, 202, 203, 195), (195, 203, 204, 196), (196, 204, 205, 197), (197, 205, 206, 198), (198, 206, 207, 199), (199, 207, 200, 192), (200, 208, 209, 201), (201, 209, 210, 202), (202, 210, 211, 203), (203, 211, 212, 204), (204, 212, 213, 205), (205, 213, 214, 206), (206, 214, 215, 207), (207, 215, 208, 200), (208, 216, 217, 209), (209, 217, 218, 210), (210, 218, 219, 211), (211, 219, 220, 212), (212, 220, 221, 213), (213, 221, 222, 214), (214, 222, 223, 215), (215, 223, 216, 208), (216, 224, 225, 217), (217, 225, 226, 218), (218, 226, 227, 219), (219, 227, 228, 220), (220, 228, 229, 221), (221, 229, 230, 222), (222, 230, 231, 223), (223, 231, 224, 216), (224, 232, 233, 225), (225, 233, 234, 226), (226, 234, 235, 227), (227, 235, 236, 228), (228, 236, 237, 229), (229, 237, 238, 230), (230, 238, 239, 231), (231, 239, 232, 224), (232, 240, 241, 233), (233, 241, 242, 234), (234, 242, 243, 235), (235, 243, 244, 236), (236, 244, 245, 237), (237, 245, 246, 238), (238, 246, 247, 239), (239, 247, 240, 232), (240, 248, 249, 241), (241, 249, 250, 242), (242, 250, 251, 243), (243, 251, 252, 244), (244, 252, 253, 245), (245, 253, 254, 246), (246, 254, 255, 247), (247, 255, 248, 240), (248, 256, 257, 249), (249, 257, 258, 250), (250, 258, 259, 251), (251, 259, 260, 252), (252, 260, 261, 253), (253, 261, 262, 254), (254, 262, 263, 255), (255, 263, 256, 248), (256, 264, 265, 257), (257, 265, 266, 258), (258, 266, 267, 259), (259, 267, 268, 260), (260, 268, 269, 261), (261, 269, 270, 262), (262, 270, 271, 263), (263, 271, 264, 256), (264, 272, 273, 265), (265, 273, 274, 266), (266, 274, 275, 267), (267, 275, 276, 268), (268, 276, 277, 269), (269, 277, 278, 270), (270, 278, 279, 271), (271, 279, 272, 264), (272, 280, 281, 273), (273, 281, 282, 274), (274, 282, 283, 275), (275, 283, 284, 276), (276, 284, 285, 277), (277, 285, 286, 278), (278, 286, 287, 279), (279, 287, 280, 272), (280, 288, 289, 281), (281, 289, 290, 282), (282, 290, 291, 283), (283, 291, 292, 284), (284, 292, 293, 285), (285, 293, 294, 286), (286, 294, 295, 287), (287, 295, 288, 280), (288, 296, 297, 289), (289, 297, 298, 290), (290, 298, 299, 291), (291, 299, 300, 292), (292, 300, 301, 293), (293, 301, 302, 294), (294, 302, 303, 295), (295, 303, 296, 288), (296, 304, 305, 297), (297, 305, 306, 298), (298, 306, 307, 299), (299, 307, 308, 300), (300, 308, 309, 301), (301, 309, 310, 302), (302, 310, 311, 303), (303, 311, 304, 296), (304, 312, 313, 305), (305, 313, 314, 306), (306, 314, 315, 307), (307, 315, 316, 308), (308, 316, 317, 309), (309, 317, 318, 310), (310, 318, 319, 311), (311, 319, 312, 304), (312, 320, 321, 313), (313, 321, 322, 314), (314, 322, 323, 315), (315, 323, 324, 316), (316, 324, 325, 317), (317, 325, 326, 318), (318, 326, 327, 319), (319, 327, 320, 312), (320, 328, 329, 321), (321, 329, 330, 322), (322, 330, 331, 323), (323, 331, 332, 324), (324, 332, 333, 325), (325, 333, 334, 326), (326, 334, 335, 327), (327, 335, 328, 320), (328, 336, 337, 329), (329, 337, 338, 330), (330, 338, 339, 331), (331, 339, 340, 332), (332, 340, 341, 333), (333, 341, 342, 334), (334, 342, 343, 335), (335, 343, 336, 328), (336, 344, 345, 337), (337, 345, 346, 338), (338, 346, 347, 339), (339, 347, 348, 340), (340, 348, 349, 341), (341, 349, 350, 342), (342, 350, 351, 343), (343, 351, 344, 336), (344, 352, 353, 345), (345, 353, 354, 346), (346, 354, 355, 347), (347, 355, 356, 348), (348, 356, 357, 349), (349, 357, 358, 350), (350, 358, 359, 351), (351, 359, 352, 344), (352, 360, 361, 353), (353, 361, 362, 354), (354, 362, 363, 355), (355, 363, 364, 356), (356, 364, 365, 357), (357, 365, 366, 358), (358, 366, 367, 359), (359, 367, 360, 352), (360, 368, 369, 361), (361, 369, 370, 362), (362, 370, 371, 363), (363, 371, 372, 364), (364, 372, 373, 365), (365, 373, 374, 366), (366, 374, 375, 367), (367, 375, 368, 360), (368, 376, 377, 369), (369, 377, 378, 370), (370, 378, 379, 371), (371, 379, 380, 372), (372, 380, 381, 373), (373, 381, 382, 374), (374, 382, 383, 375), (375, 383, 376, 368), (376, 384, 385, 377), (377, 385, 386, 378), (378, 386, 387, 379), (379, 387, 388, 380), (380, 388, 389, 381), (381, 389, 390, 382), (382, 390, 391, 383), (383, 391, 384, 376), (384, 392, 393, 385), (385, 393, 394, 386), (386, 394, 395, 387), (387, 395, 396, 388), (388, 396, 397, 389), (389, 397, 398, 390), (390, 398, 399, 391), (391, 399, 392, 384), (392, 0, 1, 393), (393, 1, 2, 394), (394, 2, 3, 395), (395, 3, 4, 396), (396, 4, 5, 397), (397, 5, 6, 398), (398, 6, 7, 399), (399, 7, 0, 392)])
me_torus_003.use_remesh_preserve_volume = False
me_torus_003.use_remesh_preserve_attributes = False
me_torus_003.use_mirror_vertex_groups = False
me_torus_003.update()

# ---- objects
ob_torus_001 = bpy.data.objects.new('Torus.001', me_torus_005)
ob_torus_000 = bpy.data.objects.new('Torus.000', me_torus_004)
ob_circle = bpy.data.objects.new('Circle', me_circle)
ob_torus_003 = bpy.data.objects.new('Torus.003', me_torus_003)
ob_lamp = bpy.data.objects.new('Lamp', light_lamp)
ob_camera = bpy.data.objects.new('Camera', cam_camera)

# ---- transforms, parenting, visibility, modifiers, constraints
ob_torus_001.location = (2.85, -3.174e-09, -2.14e-08)
ob_torus_001.scale = (1.081, 1.081, 1.081)
ob_torus_001.lineart.crease_threshold = 0.0
ob_torus_000.location = (-0.01238, -3.174e-09, -2.14e-08)
ob_torus_000.scale = (1.081, 1.081, 1.081)
ob_torus_000.lineart.crease_threshold = 0.0
ob_circle.location = (0.0, 0.0, -0.4086)
ob_circle.lineart.crease_threshold = 0.0
ob_torus_003.location = (0.0, 0.0, 0.0)
ob_torus_003.lineart.crease_threshold = 0.0
ob_lamp.location = (4.076, 1.005, 5.904)
ob_lamp.rotation_euler = (0.6503, 0.05522, 1.866)
ob_lamp.lock_rotations_4d = False
ob_lamp.empty_display_type = 'ARROWS'
ob_lamp.color = (0.0, 0.0, 0.0, 0.0)
ob_lamp.lineart.crease_threshold = 0.0
ob_camera.location = (7.481, -6.508, 5.344)
ob_camera.rotation_euler = (1.109, 0.01082, 0.8149)
ob_camera.lock_rotations_4d = False
ob_camera.empty_display_type = 'ARROWS'
ob_camera.color = (0.0, 0.0, 0.0, 0.0)
ob_camera.display_type = 'WIRE'
ob_camera.lineart.crease_threshold = 0.0

# ---- collection membership
col_collection_1.objects.link(ob_torus_001)
col_collection_1.objects.link(ob_torus_000)
col_collection_1.objects.link(ob_circle)
col_collection_1.objects.link(ob_torus_003)
col_collection_1.objects.link(ob_lamp)
col_collection_1.objects.link(ob_camera)

# ---- scene / render settings (as saved in the file)
scene.camera = ob_camera
scene.frame_start = 1; scene.frame_end = 250; scene.frame_set(1)
scene.render.engine = 'BLENDER_EEVEE_NEXT'
scene.render.resolution_percentage = 50
scene.render.dither_intensity = 0.0
scene.cycles.use_denoising = False
scene.cycles.samples = 10
scene.cycles.sampling_pattern = 'TABULATED_SOBOL'
scene.cycles.light_sampling_threshold = 0.0
scene.cycles.use_adaptive_sampling = False
scene.cycles.use_light_tree = False
scene.cycles.blur_glossy = 0.0
scene.cycles.pixel_filter_type = 'GAUSSIAN'
scene.cycles.sample_clamp_indirect = 0.0
scene.view_settings.view_transform = 'Standard'
bpy.context.view_layer.update()
